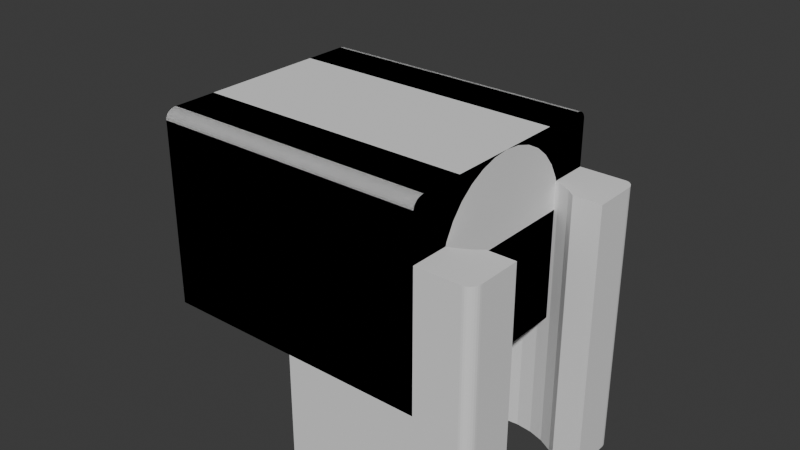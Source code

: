 # Source: hold.blend  (saved by Blender 5.0.119; exported with 4.5.12 LTS)
import bpy
from mathutils import Matrix  # noqa: F401  (used for matrix-valued properties, if any)

bpy.ops.wm.read_factory_settings(use_empty=True)
scene = bpy.context.scene
scene.name = 'Scene'

# ---- collections
col_sute = bpy.data.collections.new('Sute'); scene.collection.children.link(col_sute)
col_union = bpy.data.collections.new('Union'); scene.collection.children.link(col_union)
col_exclude = bpy.data.collections.new('Exclude'); scene.collection.children.link(col_exclude)
col_exclude.hide_render = True
col_screwbase = bpy.data.collections.new('ScrewBase'); col_exclude.children.link(col_screwbase)
col_screwbase_001 = bpy.data.collections.new('ScrewBase.001'); col_exclude.children.link(col_screwbase_001)

# ---- world
world_world = bpy.data.worlds.new('World'); scene.world = world_world
world_world.use_nodes = True; world_world.node_tree.nodes.clear()
_N = world_world.node_tree.nodes; _L = world_world.node_tree.links
n0 = _N.new('ShaderNodeOutputWorld'); n0.name = 'World Output'; n0.location = (200, 100)
n1 = _N.new('ShaderNodeBackground'); n1.name = 'Background'; n1.location = (-200, 100)
n1.inputs[0].default_value = (0.05088, 0.05088, 0.05088, 1.0)
_L.new(n1.outputs[0], n0.inputs[0])
n0.is_active_output = True
world_world.color = (0.05088, 0.05088, 0.05088)
world_world.sun_shadow_jitter_overblur = 0.0

# ---- meshes
me_plane_004 = bpy.data.meshes.new('Plane.004')
me_plane_004.from_pydata([], [], [])
_uv = me_plane_004.uv_layers.new(name='UVMap')
_uv.uv.foreach_set('vector', [])
me_plane_004.update()
me_plane_006 = bpy.data.meshes.new('Plane.006')
me_plane_006.from_pydata([(-10.0, 6.0, 8.0), (5.0, 2.5, 0.5), (-5.0, 2.5, 0.5), (-10.0, -8.5, 0.0), (10.0, 6.0, 8.0), (-10.0, 8.5, 0.0), (10.0, -8.5, 0.0), (7.165, 1.25, 0.5), (-2.835, 1.25, 0.5), (-10.0, 5.885, 6.829), (10.0, 8.5, 0.0), (10.0, 5.885, 6.829), (7.165, -1.25, 0.5), (-10.0, -8.5, 13.3), (-2.835, -1.25, 0.5), (-10.0, 5.543, 5.704), (-10.0, -7.65, 14.0), (10.0, 5.543, 5.704), (5.0, -2.5, 0.5), (-10.0, 4.989, 4.667), (-5.0, -2.5, 0.5), (-10.0, -8.484, 13.44), (10.0, 4.989, 4.667), (-10.0, -8.435, 13.57), (2.835, -1.25, 0.5), (-10.0, 4.243, 3.757), (-10.0, -8.357, 13.69), (-7.165, -1.25, 0.5), (-10.0, -8.251, 13.79), (10.0, 4.243, 3.757), (-7.165, 1.25, 0.5), (-10.0, 3.333, 3.011), (-10.0, -8.122, 13.88), (2.835, 1.25, 0.5), (-10.0, -7.975, 13.95), (10.0, 3.333, 3.011), (-10.0, 2.296, 2.457), (-10.0, -7.816, 13.99), (-10.0, 7.65, 14.0), (10.0, 2.296, 2.457), (-10.0, 8.5, 13.3), (-10.0, 1.171, 2.115), (-10.0, 7.816, 13.99), (10.0, 1.171, 2.115), (-10.0, 7.975, 13.95), (-10.0, 0.0, 2.0), (10.0, 0.0, 2.0), (-10.0, 8.122, 13.88), (-10.0, -1.171, 2.115), (-10.0, 8.251, 13.79), (10.0, -1.171, 2.115), (-10.0, 8.357, 13.69), (-10.0, 8.435, 13.57), (-10.0, -2.296, 2.457), (10.0, -2.296, 2.457), (-10.0, 8.484, 13.44), (-10.0, -3.333, 3.011), (10.0, -7.65, 14.0), (10.0, -3.333, 3.011), (10.0, -8.5, 13.3), (-10.0, -4.243, 3.757), (10.0, -7.816, 13.99), (10.0, -7.975, 13.95), (10.0, -4.243, 3.757), (-10.0, -4.989, 4.667), (10.0, -8.122, 13.88), (10.0, -4.989, 4.667), (10.0, -8.251, 13.79), (10.0, -8.357, 13.69), (-10.0, -5.543, 5.704), (10.0, -8.435, 13.57), (10.0, -5.543, 5.704), (10.0, -8.484, 13.44), (-10.0, -5.885, 6.829), (10.0, 8.5, 13.3), (10.0, -5.885, 6.829), (10.0, 7.65, 14.0), (-10.0, -6.0, 8.0), (10.0, 8.484, 13.44), (10.0, -6.0, 8.0), (10.0, 8.435, 13.57), (-10.0, -5.885, 9.171), (10.0, -5.885, 9.171), (10.0, 8.357, 13.69), (10.0, 8.251, 13.79), (-10.0, -5.543, 10.3), (10.0, 8.122, 13.88), (10.0, -5.543, 10.3), (10.0, 7.975, 13.95), (-10.0, -4.989, 11.33), (10.0, -4.989, 11.33), (10.0, 7.816, 13.99), (-10.0, 4.989, 11.33), (10.0, 4.989, 11.33), (-10.0, 5.543, 10.3), (10.0, 5.543, 10.3), (-10.0, 5.885, 9.171), (10.0, 5.885, 9.171), (3.5, 0.0, 0.0), (3.529, -0.2926, 0.0), (3.529, 0.2926, 0.0), (3.753, -0.8334, 0.0), (3.753, 0.8334, 0.0), (3.614, -0.574, 0.0), (3.614, 0.574, 0.0), (4.167, -1.247, 0.0), (4.167, 1.247, 0.0), (4.707, -1.471, 0.0), (4.707, 1.471, 0.0), (4.426, -1.386, 0.0), (4.426, 1.386, 0.0), (3.939, -1.061, 0.0), (3.939, 1.061, 0.0), (5.293, -1.471, 0.0), (5.293, 1.471, 0.0), (5.833, -1.247, 0.0), (5.833, 1.247, 0.0), (5.574, -1.386, 0.0), (5.574, 1.386, 0.0), (6.247, -0.8334, 0.0), (6.247, 0.8334, 0.0), (6.5, 0.0, 0.0), (6.471, -0.2926, 0.0), (6.471, 0.2926, 0.0), (6.386, -0.574, 0.0), (6.386, 0.574, 0.0), (6.061, -1.061, 0.0), (6.061, 1.061, 0.0), (5.0, 1.5, 0.0), (5.0, -1.5, 0.0), (-6.5, 0.0, 0.0), (-6.471, -0.2926, 0.0), (-6.471, 0.2926, 0.0), (-6.386, -0.574, 0.0), (-6.247, 0.8334, 0.0), (-6.247, -0.8334, 0.0), (-6.386, 0.574, 0.0), (-6.061, -1.061, 0.0), (-5.833, 1.247, 0.0), (-5.293, -1.471, 0.0), (-5.574, -1.386, 0.0), (-5.293, 1.471, 0.0), (-5.833, -1.247, 0.0), (-5.574, 1.386, 0.0), (-6.061, 1.061, 0.0), (-4.707, -1.471, 0.0), (-4.707, 1.471, 0.0), (-4.167, -1.247, 0.0), (-4.167, 1.247, 0.0), (-4.426, -1.386, 0.0), (-4.426, 1.386, 0.0), (-3.753, -0.8334, 0.0), (-3.753, 0.8334, 0.0), (-3.5, 0.0, 0.0), (-3.529, 0.2926, 0.0), (-3.529, -0.2926, 0.0), (-3.614, 0.574, 0.0), (-3.614, -0.574, 0.0), (-3.939, 1.061, 0.0), (-3.939, -1.061, 0.0), (-5.0, -1.5, 0.0), (-5.0, 1.5, 0.0), (-10.0, -4.5, 14.0), (-10.0, 4.5, 14.0), (10.0, -4.5, 14.0), (10.0, 4.5, 14.0), (-5.353, 2.296, 2.457), (-5.0, 2.5, 2.566), (5.0, 2.5, 2.566), (5.353, 2.296, 2.457), (4.647, 2.296, 2.457), (-4.647, 2.296, 2.457), (-7.165, 1.25, 2.139), (-7.165, 1.171, 2.115), (-2.835, 1.25, 2.139), (2.835, 1.171, 2.115), (2.835, 1.25, 2.139), (-2.835, 1.171, 2.115), (7.165, 1.25, 2.139), (7.165, 1.171, 2.115), (-7.165, 0.0, 2.0), (-2.835, 0.0, 2.0), (2.835, 0.0, 2.0), (7.165, 0.0, 2.0), (-7.165, -1.171, 2.115), (-2.835, -1.171, 2.115), (2.835, -1.171, 2.115), (7.165, -1.171, 2.115), (-7.165, -1.25, 2.139), (2.835, -1.25, 2.139), (-2.835, -1.25, 2.139), (7.165, -1.25, 2.139), (-5.353, -2.296, 2.457), (-4.647, -2.296, 2.457), (5.353, -2.296, 2.457), (4.647, -2.296, 2.457), (-5.0, -2.5, 2.566), (5.0, -2.5, 2.566), (10.0, -4.5, 11.93), (-10.0, -4.5, 11.93), (10.0, 4.5, 11.93), (-10.0, 4.5, 11.93), (-5.0, 1.5, 0.5), (-4.707, 1.471, 0.5), (-4.426, 1.386, 0.5), (-4.167, 1.247, 0.5), (-3.939, 1.061, 0.5), (-3.753, 0.8334, 0.5), (-3.614, 0.574, 0.5), (-3.529, 0.2926, 0.5), (-3.5, 0.0, 0.5), (-3.529, -0.2926, 0.5), (-3.614, -0.574, 0.5), (-3.753, -0.8334, 0.5), (-3.939, -1.061, 0.5), (-4.167, -1.247, 0.5), (-4.426, -1.386, 0.5), (-4.707, -1.471, 0.5), (-5.0, -1.5, 0.5), (-5.293, -1.471, 0.5), (-5.574, -1.386, 0.5), (-5.833, -1.247, 0.5), (-6.061, -1.061, 0.5), (-6.247, -0.8334, 0.5), (-6.386, -0.574, 0.5), (-6.471, -0.2926, 0.5), (-6.5, 0.0, 0.5), (-6.471, 0.2926, 0.5), (-6.386, 0.574, 0.5), (-6.247, 0.8334, 0.5), (-6.061, 1.061, 0.5), (-5.833, 1.247, 0.5), (-5.574, 1.386, 0.5), (-5.293, 1.471, 0.5), (5.0, 1.5, 0.5), (5.293, 1.471, 0.5), (5.574, 1.386, 0.5), (5.833, 1.247, 0.5), (6.061, 1.061, 0.5), (6.247, 0.8334, 0.5), (6.386, 0.574, 0.5), (6.471, 0.2926, 0.5), (6.5, 0.0, 0.5), (6.471, -0.2926, 0.5), (6.386, -0.574, 0.5), (6.247, -0.8334, 0.5), (6.061, -1.061, 0.5), (5.833, -1.247, 0.5), (5.574, -1.386, 0.5), (5.293, -1.471, 0.5), (5.0, -1.5, 0.5), (4.707, -1.471, 0.5), (4.426, -1.386, 0.5), (4.167, -1.247, 0.5), (3.939, -1.061, 0.5), (3.753, -0.8334, 0.5), (3.614, -0.574, 0.5), (3.529, -0.2926, 0.5), (3.5, 0.0, 0.5), (3.529, 0.2926, 0.5), (3.614, 0.574, 0.5), (3.753, 0.8334, 0.5), (3.939, 1.061, 0.5), (4.167, 1.247, 0.5), (4.426, 1.386, 0.5), (4.707, 1.471, 0.5)], [], [(116, 10, 6, 115, 126, 119, 124, 122, 121, 123, 125, 120, 127), (142, 3, 5, 138, 144, 134, 136, 132, 130, 131, 133, 135, 137), (138, 5, 10, 116, 118, 114, 128, 108, 110, 106, 112, 102, 104, 100, 98, 99, 103, 101, 111, 105, 109, 107, 129, 113, 117, 115, 6, 3, 142, 140, 139, 160, 145, 149, 147, 159, 151, 157, 155, 153, 154, 156, 152, 158, 148, 150, 146, 161, 141, 143), (38, 76, 91, 42), (42, 91, 88, 44), (44, 88, 86, 47), (47, 86, 84, 49), (49, 84, 83, 51), (51, 83, 80, 52), (52, 80, 78, 55), (55, 78, 74, 40), (57, 16, 37, 61), (61, 37, 34, 62), (62, 34, 32, 65), (65, 32, 28, 67), (67, 28, 26, 68), (68, 26, 23, 70), (70, 23, 21, 72), (72, 21, 13, 59), (6, 59, 13, 3), (55, 40, 5, 3, 13, 21, 23, 26, 28, 32, 34, 37, 16, 162, 199, 89, 85, 81, 77, 73, 69, 64, 60, 56, 53, 48, 45, 41, 36, 31, 25, 19, 15, 9, 0, 96, 94, 92, 201, 163, 38, 42, 44, 47, 49, 51, 52), (162, 16, 57, 164), (165, 76, 38, 163), (5, 40, 74, 10), (72, 59, 6, 10, 74, 78, 80, 83, 84, 86, 88, 91, 76, 165, 200, 93, 95, 97, 4, 11, 17, 22, 29, 35, 39, 43, 46, 50, 54, 58, 63, 66, 71, 75, 79, 82, 87, 90, 198, 164, 57, 61, 62, 65, 67, 68, 70), (0, 9, 11, 4), (9, 15, 17, 11), (15, 19, 22, 17), (19, 25, 29, 22), (29, 25, 31, 35), (168, 169, 39, 35, 31, 36, 166, 167, 171, 170), (36, 41, 173, 172, 166), (174, 177, 175, 176, 170, 171), (178, 179, 43, 39, 169), (41, 45, 180, 173), (182, 175, 177, 181), (183, 46, 43, 179), (45, 48, 184, 180), (182, 181, 185, 186), (187, 50, 46, 183), (48, 53, 192, 188, 184), (189, 186, 185, 190, 193, 195), (194, 54, 50, 187, 191), (192, 53, 56, 58, 54, 194, 197, 195, 193, 196), (60, 63, 58, 56), (60, 64, 66, 63), (64, 69, 71, 66), (69, 73, 75, 71), (73, 77, 79, 75), (77, 81, 82, 79), (81, 85, 87, 82), (85, 89, 90, 87), (90, 89, 199, 198), (201, 92, 93, 200), (94, 95, 93, 92), (94, 96, 97, 95), (96, 0, 4, 97), (165, 163, 201, 200), (162, 164, 198, 199), (202, 161, 146, 203), (203, 146, 150, 204), (204, 150, 148, 205), (205, 148, 158, 206), (158, 152, 207, 206), (152, 156, 208, 207), (156, 154, 209, 208), (154, 153, 210, 209), (153, 155, 211, 210), (155, 157, 212, 211), (157, 151, 213, 212), (151, 159, 214, 213), (159, 147, 215, 214), (147, 149, 216, 215), (149, 145, 217, 216), (145, 160, 218, 217), (160, 139, 219, 218), (139, 140, 220, 219), (140, 142, 221, 220), (142, 137, 222, 221), (222, 137, 135, 223), (223, 135, 133, 224), (224, 133, 131, 225), (225, 131, 130, 226), (226, 130, 132, 227), (227, 132, 136, 228), (228, 136, 134, 229), (229, 134, 144, 230), (230, 144, 138, 231), (231, 138, 143, 232), (232, 143, 141, 233), (233, 141, 161, 202), (167, 2, 8, 174, 171), (8, 14, 190, 185, 181, 177, 174), (14, 20, 196, 193, 190), (192, 196, 20, 27, 188), (188, 27, 30, 172, 173, 180, 184), (172, 30, 2, 167, 166), (202, 2, 30, 27, 20, 218, 219, 220, 221, 222, 223, 224, 225, 226, 227, 228, 229, 230, 231, 232, 233), (218, 20, 14, 8, 2, 202, 203, 204, 205, 206, 207, 208, 209, 210, 211, 212, 213, 214, 215, 216, 217), (234, 128, 114, 235), (235, 114, 118, 236), (236, 118, 116, 237), (237, 116, 127, 238), (127, 120, 239, 238), (120, 125, 240, 239), (125, 123, 241, 240), (123, 121, 242, 241), (121, 122, 243, 242), (122, 124, 244, 243), (124, 119, 245, 244), (119, 126, 246, 245), (126, 115, 247, 246), (115, 117, 248, 247), (117, 113, 249, 248), (113, 129, 250, 249), (129, 107, 251, 250), (107, 109, 252, 251), (109, 105, 253, 252), (105, 111, 254, 253), (254, 111, 101, 255), (255, 101, 103, 256), (256, 103, 99, 257), (257, 99, 98, 258), (258, 98, 100, 259), (259, 100, 104, 260), (260, 104, 102, 261), (261, 102, 112, 262), (262, 112, 106, 263), (263, 106, 110, 264), (264, 110, 108, 265), (265, 108, 128, 234), (168, 1, 7, 178, 169), (7, 12, 191, 187, 183, 179, 178), (12, 18, 197, 194, 191), (195, 197, 18, 24, 189), (189, 24, 33, 176, 175, 182, 186), (176, 33, 1, 168, 170), (234, 1, 33, 24, 18, 250, 251, 252, 253, 254, 255, 256, 257, 258, 259, 260, 261, 262, 263, 264, 265), (250, 18, 12, 7, 1, 234, 235, 236, 237, 238, 239, 240, 241, 242, 243, 244, 245, 246, 247, 248, 249)])
_uv = me_plane_006.uv_layers.new(name='UVMap')
_uv.uv.foreach_set('vector', [0.3229, 0.6067, 0.375, 0.5, 0.375, 0.75, 0.3229, 0.6433, 0.3258, 0.6406, 0.3281, 0.6373, 0.3298, 0.6334, 0.3309, 0.6293, 0.3313, 0.625, 0.3309, 0.6207, 0.3298, 0.6166, 0.3281, 0.6127, 0.3258, 0.6094, 0.1771, 0.6433, 0.125, 0.75, 0.125, 0.5, 0.1771, 0.6067, 0.1742, 0.6094, 0.1719, 0.6127, 0.1702, 0.6166, 0.1691, 0.6207, 0.1687, 0.625, 0.1691, 0.6293, 0.1702, 0.6334, 0.1719, 0.6373, 0.1742, 0.6406, 0.1771, 0.6067, 0.125, 0.5, 0.375, 0.5, 0.3229, 0.6067, 0.3197, 0.6046, 0.3162, 0.6034, 0.3125, 0.6029, 0.3088, 0.6034, 0.3053, 0.6046, 0.3021, 0.6067, 0.2992, 0.6094, 0.2969, 0.6127, 0.2952, 0.6166, 0.2941, 0.6207, 0.2937, 0.625, 0.2941, 0.6293, 0.2952, 0.6334, 0.2969, 0.6373, 0.2992, 0.6406, 0.3021, 0.6433, 0.3053, 0.6454, 0.3088, 0.6466, 0.3125, 0.6471, 0.3162, 0.6466, 0.3197, 0.6454, 0.3229, 0.6433, 0.375, 0.75, 0.125, 0.75, 0.1771, 0.6433, 0.1803, 0.6454, 0.1838, 0.6466, 0.1875, 0.6471, 0.1912, 0.6466, 0.1947, 0.6454, 0.1979, 0.6433, 0.2008, 0.6406, 0.2031, 0.6373, 0.2048, 0.6334, 0.2059, 0.6293, 0.2062, 0.625, 0.2059, 0.6207, 0.2048, 0.6166, 0.2031, 0.6127, 0.2008, 0.6094, 0.1979, 0.6067, 0.1947, 0.6046, 0.1912, 0.6034, 0.1875, 0.6029, 0.1838, 0.6034, 0.1803, 0.6046, 0.875, 0.5125, 0.625, 0.5125, 0.6248, 0.5101, 0.875, 0.5101, 0.875, 0.5101, 0.6248, 0.5101, 0.6241, 0.5077, 0.875, 0.5077, 0.875, 0.5077, 0.6241, 0.5077, 0.6229, 0.5056, 0.875, 0.5056, 0.875, 0.5056, 0.6229, 0.5056, 0.6214, 0.5036, 0.875, 0.5, 0.6214, 0.2464, 0.6214, 0.5036, 0.6194, 0.5021, 0.6194, 0.2479, 0.6194, 0.2479, 0.6194, 0.5021, 0.6173, 0.5009, 0.6173, 0.2491, 0.6173, 0.2491, 0.6173, 0.5009, 0.6149, 0.5002, 0.6149, 0.2498, 0.6149, 0.2498, 0.6149, 0.5002, 0.6125, 0.5, 0.6125, 0.25, 0.625, 0.7375, 0.875, 0.7375, 0.875, 0.7399, 0.6248, 0.7399, 0.6248, 0.7399, 0.875, 0.7399, 0.875, 0.7423, 0.6241, 0.7423, 0.6241, 0.7423, 0.875, 0.7423, 0.875, 0.7444, 0.6229, 0.7444, 0.6229, 0.7444, 0.875, 0.7444, 0.875, 0.75, 0.6214, 0.7464, 0.6214, 0.7464, 0.625, 1.0, 0.6194, 1.0, 0.6194, 0.7479, 0.6194, 0.7479, 0.6194, 1.0, 0.6173, 1.0, 0.6173, 0.7491, 0.6173, 0.7491, 0.6173, 1.0, 0.6149, 1.0, 0.6149, 0.7498, 0.6149, 0.7498, 0.6149, 1.0, 0.6125, 1.0, 0.6125, 0.75, 0.375, 0.75, 0.6125, 0.75, 0.6125, 1.0, 0.375, 1.0, 0.6149, 0.2498, 0.6125, 0.25, 0.375, 0.25, 0.375, 0.0, 0.6125, 0.0, 0.6149, 0.0002402, 0.6173, 0.0009515, 0.6194, 0.002107, 0.6213, 0.003661, 0.6229, 0.005555, 0.624, 0.007716, 0.6248, 0.01006, 0.625, 0.0125, 0.625, 0.05882, 0.588, 0.05882, 0.5774, 0.05164, 0.5589, 0.04348, 0.5388, 0.03846, 0.5179, 0.03676, 0.497, 0.03846, 0.4769, 0.04348, 0.4583, 0.05164, 0.4421, 0.06261, 0.4288, 0.07598, 0.4189, 0.09123, 0.4128, 0.1078, 0.4107, 0.125, 0.4128, 0.1422, 0.4189, 0.1588, 0.4288, 0.174, 0.4421, 0.1874, 0.4583, 0.1984, 0.4769, 0.2065, 0.497, 0.2115, 0.5179, 0.2132, 0.5388, 0.2115, 0.5589, 0.2065, 0.5774, 0.1984, 0.588, 0.1912, 0.625, 0.1912, 0.625, 0.2375, 0.6248, 0.2399, 0.624, 0.2423, 0.6229, 0.2444, 0.6214, 0.2464, 0.6194, 0.2479, 0.6173, 0.2491, 0.875, 0.6912, 0.875, 0.7375, 0.625, 0.7375, 0.625, 0.6912, 0.625, 0.5588, 0.625, 0.5125, 0.875, 0.5125, 0.875, 0.5588, 0.375, 0.25, 0.6125, 0.25, 0.6125, 0.5, 0.375, 0.5, 0.6149, 0.7498, 0.6125, 0.75, 0.375, 0.75, 0.375, 0.5, 0.6125, 0.5, 0.6149, 0.5002, 0.6173, 0.5009, 0.6194, 0.5021, 0.6214, 0.5036, 0.6229, 0.5056, 0.6241, 0.5077, 0.6248, 0.5101, 0.625, 0.5125, 0.625, 0.5588, 0.588, 0.5588, 0.5774, 0.5516, 0.5589, 0.5435, 0.5388, 0.5385, 0.5179, 0.5368, 0.497, 0.5385, 0.4769, 0.5435, 0.4583, 0.5516, 0.4421, 0.5626, 0.4288, 0.576, 0.4189, 0.5912, 0.4128, 0.6078, 0.4107, 0.625, 0.4128, 0.6422, 0.4189, 0.6588, 0.4288, 0.674, 0.4421, 0.6874, 0.4583, 0.6984, 0.4769, 0.7065, 0.497, 0.7115, 0.5179, 0.7132, 0.5388, 0.7115, 0.5589, 0.7065, 0.5774, 0.6984, 0.588, 0.6912, 0.625, 0.6912, 0.625, 0.7375, 0.6248, 0.7399, 0.6241, 0.7423, 0.6229, 0.7444, 0.6214, 0.7464, 0.6194, 0.7479, 0.6173, 0.7491, 1.0, 0.5, 0.9688, 0.5, 0.9688, 1.0, 1.0, 1.0, 0.9688, 0.5, 0.9375, 0.5, 0.9375, 1.0, 0.9688, 1.0, 0.9375, 0.5, 0.9062, 0.5, 0.9062, 1.0, 0.9375, 1.0, 0.9062, 0.5, 0.875, 0.5, 0.875, 1.0, 0.9062, 1.0, 0.875, 1.0, 0.875, 0.5, 0.8438, 0.5, 0.8438, 1.0, 0.8186, 0.875, 0.8125, 0.8838, 0.8125, 1.0, 0.8438, 1.0, 0.8438, 0.5, 0.8125, 0.5, 0.8125, 0.6162, 0.8186, 0.625, 0.8125, 0.6338, 0.8125, 0.8662, 0.8125, 0.5, 0.7812, 0.5, 0.7812, 0.5709, 0.7835, 0.5709, 0.8125, 0.6162, 0.7835, 0.6791, 0.7812, 0.6791, 0.7812, 0.8209, 0.7835, 0.8209, 0.8125, 0.8662, 0.8125, 0.6338, 0.7835, 0.9291, 0.7812, 0.9291, 0.7812, 1.0, 0.8125, 1.0, 0.8125, 0.8838, 0.7812, 0.5, 0.75, 0.5, 0.75, 0.5709, 0.7812, 0.5709, 0.75, 0.8209, 0.7812, 0.8209, 0.7812, 0.6791, 0.75, 0.6791, 0.75, 0.9291, 0.75, 1.0, 0.7812, 1.0, 0.7812, 0.9291, 0.75, 0.5, 0.7188, 0.5, 0.7188, 0.5709, 0.75, 0.5709, 0.75, 0.8209, 0.75, 0.6791, 0.7188, 0.6791, 0.7188, 0.8209, 0.7188, 0.9291, 0.7188, 1.0, 0.75, 1.0, 0.75, 0.9291, 0.7188, 0.5, 0.6875, 0.5, 0.6875, 0.6162, 0.7165, 0.5709, 0.7188, 0.5709, 0.7165, 0.8209, 0.7188, 0.8209, 0.7188, 0.6791, 0.7165, 0.6791, 0.6875, 0.6338, 0.6875, 0.8662, 0.6875, 0.8838, 0.6875, 1.0, 0.7188, 1.0, 0.7188, 0.9291, 0.7165, 0.9291, 0.6875, 0.6162, 0.6875, 0.5, 0.6562, 0.5, 0.6562, 1.0, 0.6875, 1.0, 0.6875, 0.8838, 0.6814, 0.875, 0.6875, 0.8662, 0.6875, 0.6338, 0.6814, 0.625, 0.625, 0.5, 0.625, 1.0, 0.6562, 1.0, 0.6562, 0.5, 0.625, 0.5, 0.5938, 0.5, 0.5938, 1.0, 0.625, 1.0, 0.5938, 0.5, 0.5625, 0.5, 0.5625, 1.0, 0.5938, 1.0, 0.5625, 0.5, 0.5312, 0.5, 0.5312, 1.0, 0.5625, 1.0, 0.5312, 0.5, 0.5, 0.5, 0.5, 1.0, 0.5312, 1.0, 0.5, 0.5, 0.4688, 0.5, 0.4688, 1.0, 0.5, 1.0, 0.4688, 0.5, 0.4375, 0.5, 0.4375, 1.0, 0.4688, 1.0, 0.4375, 0.5, 0.4062, 0.5, 0.4062, 1.0, 0.4375, 1.0, 0.4062, 1.0, 0.4062, 0.5, 0.3858, 0.5, 0.3858, 1.0, 0.1142, 0.5, 0.09375, 0.5, 0.09375, 1.0, 0.1142, 1.0, 0.0625, 0.5, 0.0625, 1.0, 0.09375, 1.0, 0.09375, 0.5, 0.0625, 0.5, 0.03125, 0.5, 0.03125, 1.0, 0.0625, 1.0, 0.03125, 0.5, 0.0, 0.5, 0.0, 1.0, 0.03125, 1.0, 0.625, 0.3958, 0.375, 0.3958, 0.375, 0.439, 0.625, 0.439, 0.375, 0.8542, 0.625, 0.8542, 0.625, 0.811, 0.375, 0.811, 1.0, 0.625, 1.0, 0.5833, 0.9688, 0.5833, 0.9688, 0.625, 0.9688, 0.625, 0.9688, 0.5833, 0.9375, 0.5833, 0.9375, 0.625, 0.9375, 0.625, 0.9375, 0.5833, 0.9062, 0.5833, 0.9062, 0.625, 0.9062, 0.625, 0.9062, 0.5833, 0.875, 0.5833, 0.875, 0.625, 0.875, 0.5833, 0.8438, 0.5833, 0.8438, 0.625, 0.875, 0.625, 0.8438, 0.5833, 0.8125, 0.5833, 0.8125, 0.625, 0.8438, 0.625, 0.8125, 0.5833, 0.7812, 0.5833, 0.7812, 0.625, 0.8125, 0.625, 0.7812, 0.5833, 0.75, 0.5833, 0.75, 0.625, 0.7812, 0.625, 0.75, 0.5833, 0.7188, 0.5833, 0.7188, 0.625, 0.75, 0.625, 0.7188, 0.5833, 0.6875, 0.5833, 0.6875, 0.625, 0.7188, 0.625, 0.6875, 0.5833, 0.6562, 0.5833, 0.6562, 0.625, 0.6875, 0.625, 0.6562, 0.5833, 0.625, 0.5833, 0.625, 0.625, 0.6562, 0.625, 0.625, 0.5833, 0.5938, 0.5833, 0.5938, 0.625, 0.625, 0.625, 0.5938, 0.5833, 0.5625, 0.5833, 0.5625, 0.625, 0.5938, 0.625, 0.5625, 0.5833, 0.5312, 0.5833, 0.5312, 0.625, 0.5625, 0.625, 0.5312, 0.5833, 0.5, 0.5833, 0.5, 0.625, 0.5312, 0.625, 0.5, 0.5833, 0.4688, 0.5833, 0.4688, 0.625, 0.5, 0.625, 0.4688, 0.5833, 0.4375, 0.5833, 0.4375, 0.625, 0.4688, 0.625, 0.4375, 0.5833, 0.4062, 0.5833, 0.4062, 0.625, 0.4375, 0.625, 0.4062, 0.5833, 0.375, 0.5833, 0.375, 0.625, 0.4062, 0.625, 0.375, 0.625, 0.375, 0.5833, 0.3437, 0.5833, 0.3438, 0.625, 0.3438, 0.625, 0.3437, 0.5833, 0.3125, 0.5833, 0.3125, 0.625, 0.3125, 0.625, 0.3125, 0.5833, 0.2812, 0.5833, 0.2812, 0.625, 0.2812, 0.625, 0.2812, 0.5833, 0.25, 0.5833, 0.25, 0.625, 0.25, 0.625, 0.25, 0.5833, 0.2188, 0.5833, 0.2188, 0.625, 0.2188, 0.625, 0.2188, 0.5833, 0.1875, 0.5833, 0.1875, 0.625, 0.1875, 0.625, 0.1875, 0.5833, 0.1562, 0.5833, 0.1562, 0.625, 0.1562, 0.625, 0.1562, 0.5833, 0.125, 0.5833, 0.125, 0.625, 0.125, 0.625, 0.125, 0.5833, 0.09375, 0.5833, 0.09375, 0.625, 0.09375, 0.625, 0.09375, 0.5833, 0.0625, 0.5833, 0.0625, 0.625, 0.0625, 0.625, 0.0625, 0.5833, 0.03125, 0.5833, 0.03125, 0.625, 0.03125, 0.625, 0.03125, 0.5833, 0.0, 0.5833, 0.0, 0.625, 1.0, 0.7152, 1.0, 0.5, 0.8333, 0.5, 0.8333, 0.6708, 0.9728, 0.7038, 0.8333, 0.5, 0.6667, 0.5, 0.6667, 0.6708, 0.672, 0.6683, 0.75, 0.6563, 0.828, 0.6683, 0.8333, 0.6708, 0.6667, 0.5, 0.5, 0.5, 0.5, 0.7152, 0.5272, 0.7038, 0.6667, 0.6708, 0.4728, 0.7038, 0.5, 0.7152, 0.5, 0.5, 0.3333, 0.5, 0.3333, 0.6708, 0.3333, 0.6708, 0.3333, 0.5, 0.1667, 0.5, 0.1667, 0.6708, 0.172, 0.6683, 0.25, 0.6563, 0.328, 0.6683, 0.1667, 0.6708, 0.1667, 0.5, -8.941e-08, 0.5, -8.941e-08, 0.7152, 0.02719, 0.7038, 0.75, 0.394, 0.75, 0.49, 0.5422, 0.37, 0.5422, 0.13, 0.75, 0.01, 0.75, 0.106, 0.7219, 0.1088, 0.6949, 0.117, 0.67, 0.1303, 0.6482, 0.1482, 0.6303, 0.17, 0.617, 0.1949, 0.6088, 0.2219, 0.606, 0.25, 0.6088, 0.2781, 0.617, 0.3051, 0.6303, 0.33, 0.6482, 0.3518, 0.67, 0.3697, 0.6949, 0.383, 0.7219, 0.3912, 0.75, 0.106, 0.75, 0.01, 0.9578, 0.13, 0.9578, 0.37, 0.75, 0.49, 0.75, 0.394, 0.7781, 0.3912, 0.8051, 0.383, 0.83, 0.3697, 0.8518, 0.3518, 0.8697, 0.33, 0.883, 0.3051, 0.8912, 0.2781, 0.894, 0.25, 0.8912, 0.2219, 0.883, 0.1949, 0.8697, 0.17, 0.8518, 0.1482, 0.83, 0.1303, 0.8051, 0.117, 0.7781, 0.1088, 1.0, 0.625, 1.0, 0.5833, 0.9688, 0.5833, 0.9688, 0.625, 0.9688, 0.625, 0.9688, 0.5833, 0.9375, 0.5833, 0.9375, 0.625, 0.9375, 0.625, 0.9375, 0.5833, 0.9062, 0.5833, 0.9062, 0.625, 0.9062, 0.625, 0.9062, 0.5833, 0.875, 0.5833, 0.875, 0.625, 0.875, 0.5833, 0.8438, 0.5833, 0.8438, 0.625, 0.875, 0.625, 0.8438, 0.5833, 0.8125, 0.5833, 0.8125, 0.625, 0.8438, 0.625, 0.8125, 0.5833, 0.7812, 0.5833, 0.7812, 0.625, 0.8125, 0.625, 0.7812, 0.5833, 0.75, 0.5833, 0.75, 0.625, 0.7812, 0.625, 0.75, 0.5833, 0.7188, 0.5833, 0.7188, 0.625, 0.75, 0.625, 0.7188, 0.5833, 0.6875, 0.5833, 0.6875, 0.625, 0.7188, 0.625, 0.6875, 0.5833, 0.6562, 0.5833, 0.6562, 0.625, 0.6875, 0.625, 0.6562, 0.5833, 0.625, 0.5833, 0.625, 0.625, 0.6562, 0.625, 0.625, 0.5833, 0.5938, 0.5833, 0.5938, 0.625, 0.625, 0.625, 0.5938, 0.5833, 0.5625, 0.5833, 0.5625, 0.625, 0.5938, 0.625, 0.5625, 0.5833, 0.5312, 0.5833, 0.5312, 0.625, 0.5625, 0.625, 0.5312, 0.5833, 0.5, 0.5833, 0.5, 0.625, 0.5312, 0.625, 0.5, 0.5833, 0.4688, 0.5833, 0.4688, 0.625, 0.5, 0.625, 0.4688, 0.5833, 0.4375, 0.5833, 0.4375, 0.625, 0.4688, 0.625, 0.4375, 0.5833, 0.4062, 0.5833, 0.4062, 0.625, 0.4375, 0.625, 0.4062, 0.5833, 0.375, 0.5833, 0.375, 0.625, 0.4062, 0.625, 0.375, 0.625, 0.375, 0.5833, 0.3437, 0.5833, 0.3438, 0.625, 0.3438, 0.625, 0.3437, 0.5833, 0.3125, 0.5833, 0.3125, 0.625, 0.3125, 0.625, 0.3125, 0.5833, 0.2812, 0.5833, 0.2812, 0.625, 0.2812, 0.625, 0.2812, 0.5833, 0.25, 0.5833, 0.25, 0.625, 0.25, 0.625, 0.25, 0.5833, 0.2188, 0.5833, 0.2188, 0.625, 0.2188, 0.625, 0.2188, 0.5833, 0.1875, 0.5833, 0.1875, 0.625, 0.1875, 0.625, 0.1875, 0.5833, 0.1562, 0.5833, 0.1562, 0.625, 0.1562, 0.625, 0.1562, 0.5833, 0.125, 0.5833, 0.125, 0.625, 0.125, 0.625, 0.125, 0.5833, 0.09375, 0.5833, 0.09375, 0.625, 0.09375, 0.625, 0.09375, 0.5833, 0.0625, 0.5833, 0.0625, 0.625, 0.0625, 0.625, 0.0625, 0.5833, 0.03125, 0.5833, 0.03125, 0.625, 0.03125, 0.625, 0.03125, 0.5833, 0.0, 0.5833, 0.0, 0.625, 1.0, 0.7152, 1.0, 0.5, 0.8333, 0.5, 0.8333, 0.6708, 0.9728, 0.7038, 0.8333, 0.5, 0.6667, 0.5, 0.6667, 0.6708, 0.672, 0.6683, 0.75, 0.6563, 0.828, 0.6683, 0.8333, 0.6708, 0.6667, 0.5, 0.5, 0.5, 0.5, 0.7152, 0.5272, 0.7038, 0.6667, 0.6708, 0.4728, 0.7038, 0.5, 0.7152, 0.5, 0.5, 0.3333, 0.5, 0.3333, 0.6708, 0.3333, 0.6708, 0.3333, 0.5, 0.1667, 0.5, 0.1667, 0.6708, 0.172, 0.6683, 0.25, 0.6563, 0.328, 0.6683, 0.1667, 0.6708, 0.1667, 0.5, -8.941e-08, 0.5, -8.941e-08, 0.7152, 0.02719, 0.7038, 0.75, 0.394, 0.75, 0.49, 0.5422, 0.37, 0.5422, 0.13, 0.75, 0.01, 0.75, 0.106, 0.7219, 0.1088, 0.6949, 0.117, 0.67, 0.1303, 0.6482, 0.1482, 0.6303, 0.17, 0.617, 0.1949, 0.6088, 0.2219, 0.606, 0.25, 0.6088, 0.2781, 0.617, 0.3051, 0.6303, 0.33, 0.6482, 0.3518, 0.67, 0.3697, 0.6949, 0.383, 0.7219, 0.3912, 0.75, 0.106, 0.75, 0.01, 0.9578, 0.13, 0.9578, 0.37, 0.75, 0.49, 0.75, 0.394, 0.7781, 0.3912, 0.8051, 0.383, 0.83, 0.3697, 0.8518, 0.3518, 0.8697, 0.33, 0.883, 0.3051, 0.8912, 0.2781, 0.894, 0.25, 0.8912, 0.2219, 0.883, 0.1949, 0.8697, 0.17, 0.8518, 0.1482, 0.83, 0.1303, 0.8051, 0.117, 0.7781, 0.1088])
me_plane_006.update()
me_cube_012 = bpy.data.meshes.new('Cube.012')
me_cube_012.from_pydata([(-1.0, -1.0, -1.0), (-1.0, 1.0, -1.0), (1.0, -1.0, -1.0), (1.0, 1.0, -1.0), (-1.0, -1.0, 0.9), (-1.0, -0.9, 1.0), (-1.0, -0.9981, 0.9195), (-1.0, -0.9924, 0.9383), (-1.0, -0.9831, 0.9556), (-1.0, -0.9707, 0.9707), (-1.0, -0.9556, 0.9831), (-1.0, -0.9383, 0.9924), (-1.0, -0.9195, 0.9981), (-1.0, 0.9, 1.0), (-1.0, 1.0, 0.9), (-1.0, 0.9195, 0.9981), (-1.0, 0.9383, 0.9924), (-1.0, 0.9556, 0.9831), (-1.0, 0.9707, 0.9707), (-1.0, 0.9831, 0.9556), (-1.0, 0.9924, 0.9383), (-1.0, 0.9981, 0.9195), (1.0, -0.9, 1.0), (1.0, -1.0, 0.9), (1.0, -0.9195, 0.9981), (1.0, -0.9383, 0.9924), (1.0, -0.9556, 0.9831), (1.0, -0.9707, 0.9707), (1.0, -0.9831, 0.9556), (1.0, -0.9924, 0.9383), (1.0, -0.9981, 0.9195), (1.0, 1.0, 0.9), (1.0, 0.9, 1.0), (1.0, 0.9981, 0.9195), (1.0, 0.9924, 0.9383), (1.0, 0.9831, 0.9556), (1.0, 0.9707, 0.9707), (1.0, 0.9556, 0.9831), (1.0, 0.9383, 0.9924), (1.0, 0.9195, 0.9981)], [], [(1, 3, 2, 0), (13, 32, 39, 15), (15, 39, 38, 16), (16, 38, 37, 17), (17, 37, 36, 18), (18, 36, 35, 19), (19, 35, 34, 20), (20, 34, 33, 21), (21, 33, 31, 14), (22, 5, 12, 24), (24, 12, 11, 25), (25, 11, 10, 26), (26, 10, 9, 27), (27, 9, 8, 28), (28, 8, 7, 29), (29, 7, 6, 30), (30, 6, 4, 23), (2, 23, 4, 0), (0, 4, 6, 7, 8, 9, 10, 11, 12, 5, 13, 15, 16, 17, 18, 19, 20, 21, 14, 1), (32, 13, 5, 22), (1, 14, 31, 3), (3, 31, 33, 34, 35, 36, 37, 38, 39, 32, 22, 24, 25, 26, 27, 28, 29, 30, 23, 2)])
_uv = me_cube_012.uv_layers.new(name='UVMap')
_uv.uv.foreach_set('vector', [0.125, 0.5, 0.375, 0.5, 0.375, 0.75, 0.125, 0.75, 0.875, 0.5125, 0.625, 0.5125, 0.6248, 0.5101, 0.875, 0.5101, 0.875, 0.5101, 0.6248, 0.5101, 0.6241, 0.5077, 0.875, 0.5077, 0.875, 0.5077, 0.6241, 0.5077, 0.6229, 0.5056, 0.875, 0.5056, 0.875, 0.5056, 0.6229, 0.5056, 0.6214, 0.5036, 0.875, 0.5, 0.6214, 0.2464, 0.6214, 0.5036, 0.6194, 0.5021, 0.6194, 0.2479, 0.6194, 0.2479, 0.6194, 0.5021, 0.6173, 0.5009, 0.6173, 0.2491, 0.6173, 0.2491, 0.6173, 0.5009, 0.6149, 0.5002, 0.6149, 0.2498, 0.6149, 0.2498, 0.6149, 0.5002, 0.6125, 0.5, 0.6125, 0.25, 0.625, 0.7375, 0.875, 0.7375, 0.875, 0.7399, 0.6248, 0.7399, 0.6248, 0.7399, 0.875, 0.7399, 0.875, 0.7423, 0.6241, 0.7423, 0.6241, 0.7423, 0.875, 0.7423, 0.875, 0.7444, 0.6229, 0.7444, 0.6229, 0.7444, 0.875, 0.7444, 0.875, 0.75, 0.6214, 0.7464, 0.6214, 0.7464, 0.625, 1.0, 0.6194, 1.0, 0.6194, 0.7479, 0.6194, 0.7479, 0.6194, 1.0, 0.6173, 1.0, 0.6173, 0.7491, 0.6173, 0.7491, 0.6173, 1.0, 0.6149, 1.0, 0.6149, 0.7498, 0.6149, 0.7498, 0.6149, 1.0, 0.6125, 1.0, 0.6125, 0.75, 0.375, 0.75, 0.6125, 0.75, 0.6125, 1.0, 0.375, 1.0, 0.375, 0.0, 0.6125, 0.0, 0.6149, 0.0002402, 0.6173, 0.0009515, 0.6194, 0.002107, 0.6213, 0.003661, 0.6229, 0.005555, 0.624, 0.007716, 0.6248, 0.01006, 0.625, 0.0125, 0.625, 0.2375, 0.6248, 0.2399, 0.624, 0.2423, 0.6229, 0.2444, 0.6214, 0.2464, 0.6194, 0.2479, 0.6173, 0.2491, 0.6149, 0.2498, 0.6125, 0.25, 0.375, 0.25, 0.625, 0.5125, 0.875, 0.5125, 0.875, 0.7375, 0.625, 0.7375, 0.375, 0.25, 0.6125, 0.25, 0.6125, 0.5, 0.375, 0.5, 0.375, 0.5, 0.6125, 0.5, 0.6149, 0.5002, 0.6173, 0.5009, 0.6194, 0.5021, 0.6214, 0.5036, 0.6229, 0.5056, 0.6241, 0.5077, 0.6248, 0.5101, 0.625, 0.5125, 0.625, 0.7375, 0.6248, 0.7399, 0.6241, 0.7423, 0.6229, 0.7444, 0.6214, 0.7464, 0.6194, 0.7479, 0.6173, 0.7491, 0.6149, 0.7498, 0.6125, 0.75, 0.375, 0.75])
me_cube_012.update()
me_cylinder_004 = bpy.data.meshes.new('Cylinder.004')
me_cylinder_004.from_pydata([(0.0, 0.6, -10.0), (0.0, 0.6, 10.0), (0.1171, 0.5885, -10.0), (0.1171, 0.5885, 10.0), (0.2296, 0.5543, -10.0), (0.2296, 0.5543, 10.0), (0.3333, 0.4989, -10.0), (0.3333, 0.4989, 10.0), (0.4243, 0.4243, -10.0), (0.4243, 0.4243, 10.0), (0.4989, 0.3333, -10.0), (0.4989, 0.3333, 10.0), (0.5543, 0.2296, -10.0), (0.5543, 0.2296, 10.0), (0.5885, 0.1171, -10.0), (0.5885, 0.1171, 10.0), (0.6, 0.0, -10.0), (0.6, 0.0, 10.0), (0.5885, -0.1171, -10.0), (0.5885, -0.1171, 10.0), (0.5543, -0.2296, -10.0), (0.5543, -0.2296, 10.0), (0.4989, -0.3333, -10.0), (0.4989, -0.3333, 10.0), (0.4243, -0.4243, -10.0), (0.4243, -0.4243, 10.0), (0.3333, -0.4989, -10.0), (0.3333, -0.4989, 10.0), (0.2296, -0.5543, -10.0), (0.2296, -0.5543, 10.0), (0.1171, -0.5885, -10.0), (0.1171, -0.5885, 10.0), (0.0, -0.6, -10.0), (0.0, -0.6, 10.0), (-0.1171, -0.5885, -10.0), (-0.1171, -0.5885, 10.0), (-0.2296, -0.5543, -10.0), (-0.2296, -0.5543, 10.0), (-0.3333, -0.4989, -10.0), (-0.3333, -0.4989, 10.0), (-0.4243, -0.4243, -10.0), (-0.4243, -0.4243, 10.0), (-0.4989, -0.3333, -10.0), (-0.4989, -0.3333, 10.0), (-0.5543, -0.2296, -10.0), (-0.5543, -0.2296, 10.0), (-0.5885, -0.1171, -10.0), (-0.5885, -0.1171, 10.0), (-0.6, 0.0, -10.0), (-0.6, 0.0, 10.0), (-0.5885, 0.1171, -10.0), (-0.5885, 0.1171, 10.0), (-0.5543, 0.2296, -10.0), (-0.5543, 0.2296, 10.0), (-0.4989, 0.3333, -10.0), (-0.4989, 0.3333, 10.0), (-0.4243, 0.4243, -10.0), (-0.4243, 0.4243, 10.0), (-0.3333, 0.4989, -10.0), (-0.3333, 0.4989, 10.0), (-0.2296, 0.5543, -10.0), (-0.2296, 0.5543, 10.0), (-0.1171, 0.5885, -10.0), (-0.1171, 0.5885, 10.0)], [], [(0, 1, 3, 2), (2, 3, 5, 4), (4, 5, 7, 6), (6, 7, 9, 8), (8, 9, 11, 10), (10, 11, 13, 12), (12, 13, 15, 14), (14, 15, 17, 16), (16, 17, 19, 18), (18, 19, 21, 20), (20, 21, 23, 22), (22, 23, 25, 24), (24, 25, 27, 26), (26, 27, 29, 28), (28, 29, 31, 30), (30, 31, 33, 32), (32, 33, 35, 34), (34, 35, 37, 36), (36, 37, 39, 38), (38, 39, 41, 40), (40, 41, 43, 42), (42, 43, 45, 44), (44, 45, 47, 46), (46, 47, 49, 48), (48, 49, 51, 50), (50, 51, 53, 52), (52, 53, 55, 54), (54, 55, 57, 56), (56, 57, 59, 58), (58, 59, 61, 60), (3, 1, 63, 61, 59, 57, 55, 53, 51, 49, 47, 45, 43, 41, 39, 37, 35, 33, 31, 29, 27, 25, 23, 21, 19, 17, 15, 13, 11, 9, 7, 5), (60, 61, 63, 62), (62, 63, 1, 0), (0, 2, 4, 6, 8, 10, 12, 14, 16, 18, 20, 22, 24, 26, 28, 30, 32, 34, 36, 38, 40, 42, 44, 46, 48, 50, 52, 54, 56, 58, 60, 62)])
_uv = me_cylinder_004.uv_layers.new(name='UVMap')
_uv.uv.foreach_set('vector', [1.0, 0.5, 1.0, 1.0, 0.9688, 1.0, 0.9688, 0.5, 0.9688, 0.5, 0.9688, 1.0, 0.9375, 1.0, 0.9375, 0.5, 0.9375, 0.5, 0.9375, 1.0, 0.9062, 1.0, 0.9062, 0.5, 0.9062, 0.5, 0.9062, 1.0, 0.875, 1.0, 0.875, 0.5, 0.875, 0.5, 0.875, 1.0, 0.8438, 1.0, 0.8438, 0.5, 0.8438, 0.5, 0.8438, 1.0, 0.8125, 1.0, 0.8125, 0.5, 0.8125, 0.5, 0.8125, 1.0, 0.7812, 1.0, 0.7812, 0.5, 0.7812, 0.5, 0.7812, 1.0, 0.75, 1.0, 0.75, 0.5, 0.75, 0.5, 0.75, 1.0, 0.7188, 1.0, 0.7188, 0.5, 0.7188, 0.5, 0.7188, 1.0, 0.6875, 1.0, 0.6875, 0.5, 0.6875, 0.5, 0.6875, 1.0, 0.6562, 1.0, 0.6562, 0.5, 0.6562, 0.5, 0.6562, 1.0, 0.625, 1.0, 0.625, 0.5, 0.625, 0.5, 0.625, 1.0, 0.5938, 1.0, 0.5938, 0.5, 0.5938, 0.5, 0.5938, 1.0, 0.5625, 1.0, 0.5625, 0.5, 0.5625, 0.5, 0.5625, 1.0, 0.5312, 1.0, 0.5312, 0.5, 0.5312, 0.5, 0.5312, 1.0, 0.5, 1.0, 0.5, 0.5, 0.5, 0.5, 0.5, 1.0, 0.4688, 1.0, 0.4688, 0.5, 0.4688, 0.5, 0.4688, 1.0, 0.4375, 1.0, 0.4375, 0.5, 0.4375, 0.5, 0.4375, 1.0, 0.4062, 1.0, 0.4062, 0.5, 0.4062, 0.5, 0.4062, 1.0, 0.375, 1.0, 0.375, 0.5, 0.375, 0.5, 0.375, 1.0, 0.3438, 1.0, 0.3438, 0.5, 0.3438, 0.5, 0.3438, 1.0, 0.3125, 1.0, 0.3125, 0.5, 0.3125, 0.5, 0.3125, 1.0, 0.2812, 1.0, 0.2812, 0.5, 0.2812, 0.5, 0.2812, 1.0, 0.25, 1.0, 0.25, 0.5, 0.25, 0.5, 0.25, 1.0, 0.2188, 1.0, 0.2188, 0.5, 0.2188, 0.5, 0.2188, 1.0, 0.1875, 1.0, 0.1875, 0.5, 0.1875, 0.5, 0.1875, 1.0, 0.1562, 1.0, 0.1562, 0.5, 0.1562, 0.5, 0.1562, 1.0, 0.125, 1.0, 0.125, 0.5, 0.125, 0.5, 0.125, 1.0, 0.09375, 1.0, 0.09375, 0.5, 0.09375, 0.5, 0.09375, 1.0, 0.0625, 1.0, 0.0625, 0.5, 0.2968, 0.4854, 0.25, 0.49, 0.2032, 0.4854, 0.1582, 0.4717, 0.1167, 0.4496, 0.08029, 0.4197, 0.05045, 0.3833, 0.02827, 0.3418, 0.01461, 0.2968, 0.01, 0.25, 0.01461, 0.2032, 0.02827, 0.1582, 0.05045, 0.1167, 0.08029, 0.08029, 0.1167, 0.05045, 0.1582, 0.02827, 0.2032, 0.01461, 0.25, 0.01, 0.2968, 0.01461, 0.3418, 0.02827, 0.3833, 0.05045, 0.4197, 0.08029, 0.4496, 0.1167, 0.4717, 0.1582, 0.4854, 0.2032, 0.49, 0.25, 0.4854, 0.2968, 0.4717, 0.3418, 0.4496, 0.3833, 0.4197, 0.4197, 0.3833, 0.4496, 0.3418, 0.4717, 0.0625, 0.5, 0.0625, 1.0, 0.03125, 1.0, 0.03125, 0.5, 0.03125, 0.5, 0.03125, 1.0, 0.0, 1.0, 0.0, 0.5, 0.75, 0.49, 0.7968, 0.4854, 0.8418, 0.4717, 0.8833, 0.4496, 0.9197, 0.4197, 0.9496, 0.3833, 0.9717, 0.3418, 0.9854, 0.2968, 0.99, 0.25, 0.9854, 0.2032, 0.9717, 0.1582, 0.9496, 0.1167, 0.9197, 0.08029, 0.8833, 0.05045, 0.8418, 0.02827, 0.7968, 0.01461, 0.75, 0.01, 0.7032, 0.01461, 0.6582, 0.02827, 0.6167, 0.05045, 0.5803, 0.08029, 0.5504, 0.1167, 0.5283, 0.1582, 0.5146, 0.2032, 0.51, 0.25, 0.5146, 0.2968, 0.5283, 0.3418, 0.5504, 0.3833, 0.5803, 0.4197, 0.6167, 0.4496, 0.6582, 0.4717, 0.7032, 0.4854])
me_cylinder_004.update()
me_cube_013 = bpy.data.meshes.new('Cube.013')
me_cube_013.from_pydata([(-1.0, -1.0, -1.0), (-1.0, -1.0, 1.0), (-1.0, 1.0, -1.0), (-1.0, 1.0, 1.0), (1.0, -1.0, -1.0), (1.0, -1.0, 1.0), (1.0, 1.0, -1.0), (1.0, 1.0, 1.0)], [], [(0, 1, 3, 2), (2, 3, 7, 6), (6, 7, 5, 4), (4, 5, 1, 0), (2, 6, 4, 0), (7, 3, 1, 5)])
_uv = me_cube_013.uv_layers.new(name='UVMap')
_uv.uv.foreach_set('vector', [0.375, 0.0, 0.625, 0.0, 0.625, 0.25, 0.375, 0.25, 0.375, 0.25, 0.625, 0.25, 0.625, 0.5, 0.375, 0.5, 0.375, 0.5, 0.625, 0.5, 0.625, 0.75, 0.375, 0.75, 0.375, 0.75, 0.625, 0.75, 0.625, 1.0, 0.375, 1.0, 0.125, 0.5, 0.375, 0.5, 0.375, 0.75, 0.125, 0.75, 0.625, 0.5, 0.875, 0.5, 0.875, 0.75, 0.625, 0.75])
me_cube_013.update()
me_cylinder_008 = bpy.data.meshes.new('Cylinder.008')
me_cylinder_008.from_pydata([(0.0, 1.4, -10.0), (0.0, 1.4, 10.0), (0.2731, 1.373, -10.0), (0.2731, 1.373, 10.0), (0.5358, 1.293, -10.0), (0.5358, 1.293, 10.0), (0.7778, 1.164, -10.0), (0.7778, 1.164, 10.0), (0.9899, 0.9899, -10.0), (0.9899, 0.9899, 10.0), (1.164, 0.7778, -10.0), (1.164, 0.7778, 10.0), (1.293, 0.5358, -10.0), (1.293, 0.5358, 10.0), (1.373, 0.2731, -10.0), (1.373, 0.2731, 10.0), (1.4, 0.0, -10.0), (1.4, 0.0, 10.0), (1.373, -0.2731, -10.0), (1.373, -0.2731, 10.0), (1.293, -0.5358, -10.0), (1.293, -0.5358, 10.0), (1.164, -0.7778, -10.0), (1.164, -0.7778, 10.0), (0.9899, -0.9899, -10.0), (0.9899, -0.9899, 10.0), (0.7778, -1.164, -10.0), (0.7778, -1.164, 10.0), (0.5358, -1.293, -10.0), (0.5358, -1.293, 10.0), (0.2731, -1.373, -10.0), (0.2731, -1.373, 10.0), (0.0, -1.4, -10.0), (0.0, -1.4, 10.0), (-0.2731, -1.373, -10.0), (-0.2731, -1.373, 10.0), (-0.5358, -1.293, -10.0), (-0.5358, -1.293, 10.0), (-0.7778, -1.164, -10.0), (-0.7778, -1.164, 10.0), (-0.9899, -0.9899, -10.0), (-0.9899, -0.9899, 10.0), (-1.164, -0.7778, -10.0), (-1.164, -0.7778, 10.0), (-1.293, -0.5358, -10.0), (-1.293, -0.5358, 10.0), (-1.373, -0.2731, -10.0), (-1.373, -0.2731, 10.0), (-1.4, 0.0, -10.0), (-1.4, 0.0, 10.0), (-1.373, 0.2731, -10.0), (-1.373, 0.2731, 10.0), (-1.293, 0.5358, -10.0), (-1.293, 0.5358, 10.0), (-1.164, 0.7778, -10.0), (-1.164, 0.7778, 10.0), (-0.9899, 0.9899, -10.0), (-0.9899, 0.9899, 10.0), (-0.7778, 1.164, -10.0), (-0.7778, 1.164, 10.0), (-0.5358, 1.293, -10.0), (-0.5358, 1.293, 10.0), (-0.2731, 1.373, -10.0), (-0.2731, 1.373, 10.0)], [], [(0, 1, 3, 2), (2, 3, 5, 4), (4, 5, 7, 6), (6, 7, 9, 8), (8, 9, 11, 10), (10, 11, 13, 12), (12, 13, 15, 14), (14, 15, 17, 16), (16, 17, 19, 18), (18, 19, 21, 20), (20, 21, 23, 22), (22, 23, 25, 24), (24, 25, 27, 26), (26, 27, 29, 28), (28, 29, 31, 30), (30, 31, 33, 32), (32, 33, 35, 34), (34, 35, 37, 36), (36, 37, 39, 38), (38, 39, 41, 40), (40, 41, 43, 42), (42, 43, 45, 44), (44, 45, 47, 46), (46, 47, 49, 48), (48, 49, 51, 50), (50, 51, 53, 52), (52, 53, 55, 54), (54, 55, 57, 56), (56, 57, 59, 58), (58, 59, 61, 60), (3, 1, 63, 61, 59, 57, 55, 53, 51, 49, 47, 45, 43, 41, 39, 37, 35, 33, 31, 29, 27, 25, 23, 21, 19, 17, 15, 13, 11, 9, 7, 5), (60, 61, 63, 62), (62, 63, 1, 0), (0, 2, 4, 6, 8, 10, 12, 14, 16, 18, 20, 22, 24, 26, 28, 30, 32, 34, 36, 38, 40, 42, 44, 46, 48, 50, 52, 54, 56, 58, 60, 62)])
_uv = me_cylinder_008.uv_layers.new(name='UVMap')
_uv.uv.foreach_set('vector', [1.0, 0.5, 1.0, 1.0, 0.9688, 1.0, 0.9688, 0.5, 0.9688, 0.5, 0.9688, 1.0, 0.9375, 1.0, 0.9375, 0.5, 0.9375, 0.5, 0.9375, 1.0, 0.9062, 1.0, 0.9062, 0.5, 0.9062, 0.5, 0.9062, 1.0, 0.875, 1.0, 0.875, 0.5, 0.875, 0.5, 0.875, 1.0, 0.8438, 1.0, 0.8438, 0.5, 0.8438, 0.5, 0.8438, 1.0, 0.8125, 1.0, 0.8125, 0.5, 0.8125, 0.5, 0.8125, 1.0, 0.7812, 1.0, 0.7812, 0.5, 0.7812, 0.5, 0.7812, 1.0, 0.75, 1.0, 0.75, 0.5, 0.75, 0.5, 0.75, 1.0, 0.7188, 1.0, 0.7188, 0.5, 0.7188, 0.5, 0.7188, 1.0, 0.6875, 1.0, 0.6875, 0.5, 0.6875, 0.5, 0.6875, 1.0, 0.6562, 1.0, 0.6562, 0.5, 0.6562, 0.5, 0.6562, 1.0, 0.625, 1.0, 0.625, 0.5, 0.625, 0.5, 0.625, 1.0, 0.5938, 1.0, 0.5938, 0.5, 0.5938, 0.5, 0.5938, 1.0, 0.5625, 1.0, 0.5625, 0.5, 0.5625, 0.5, 0.5625, 1.0, 0.5312, 1.0, 0.5312, 0.5, 0.5312, 0.5, 0.5312, 1.0, 0.5, 1.0, 0.5, 0.5, 0.5, 0.5, 0.5, 1.0, 0.4688, 1.0, 0.4688, 0.5, 0.4688, 0.5, 0.4688, 1.0, 0.4375, 1.0, 0.4375, 0.5, 0.4375, 0.5, 0.4375, 1.0, 0.4062, 1.0, 0.4062, 0.5, 0.4062, 0.5, 0.4062, 1.0, 0.375, 1.0, 0.375, 0.5, 0.375, 0.5, 0.375, 1.0, 0.3438, 1.0, 0.3438, 0.5, 0.3438, 0.5, 0.3438, 1.0, 0.3125, 1.0, 0.3125, 0.5, 0.3125, 0.5, 0.3125, 1.0, 0.2812, 1.0, 0.2812, 0.5, 0.2812, 0.5, 0.2812, 1.0, 0.25, 1.0, 0.25, 0.5, 0.25, 0.5, 0.25, 1.0, 0.2188, 1.0, 0.2188, 0.5, 0.2188, 0.5, 0.2188, 1.0, 0.1875, 1.0, 0.1875, 0.5, 0.1875, 0.5, 0.1875, 1.0, 0.1562, 1.0, 0.1562, 0.5, 0.1562, 0.5, 0.1562, 1.0, 0.125, 1.0, 0.125, 0.5, 0.125, 0.5, 0.125, 1.0, 0.09375, 1.0, 0.09375, 0.5, 0.09375, 0.5, 0.09375, 1.0, 0.0625, 1.0, 0.0625, 0.5, 0.2968, 0.4854, 0.25, 0.49, 0.2032, 0.4854, 0.1582, 0.4717, 0.1167, 0.4496, 0.08029, 0.4197, 0.05045, 0.3833, 0.02827, 0.3418, 0.01461, 0.2968, 0.01, 0.25, 0.01461, 0.2032, 0.02827, 0.1582, 0.05045, 0.1167, 0.08029, 0.08029, 0.1167, 0.05045, 0.1582, 0.02827, 0.2032, 0.01461, 0.25, 0.01, 0.2968, 0.01461, 0.3418, 0.02827, 0.3833, 0.05045, 0.4197, 0.08029, 0.4496, 0.1167, 0.4717, 0.1582, 0.4854, 0.2032, 0.49, 0.25, 0.4854, 0.2968, 0.4717, 0.3418, 0.4496, 0.3833, 0.4197, 0.4197, 0.3833, 0.4496, 0.3418, 0.4717, 0.0625, 0.5, 0.0625, 1.0, 0.03125, 1.0, 0.03125, 0.5, 0.03125, 0.5, 0.03125, 1.0, 0.0, 1.0, 0.0, 0.5, 0.75, 0.49, 0.7968, 0.4854, 0.8418, 0.4717, 0.8833, 0.4496, 0.9197, 0.4197, 0.9496, 0.3833, 0.9717, 0.3418, 0.9854, 0.2968, 0.99, 0.25, 0.9854, 0.2032, 0.9717, 0.1582, 0.9496, 0.1167, 0.9197, 0.08029, 0.8833, 0.05045, 0.8418, 0.02827, 0.7968, 0.01461, 0.75, 0.01, 0.7032, 0.01461, 0.6582, 0.02827, 0.6167, 0.05045, 0.5803, 0.08029, 0.5504, 0.1167, 0.5283, 0.1582, 0.5146, 0.2032, 0.51, 0.25, 0.5146, 0.2968, 0.5283, 0.3418, 0.5504, 0.3833, 0.5803, 0.4197, 0.6167, 0.4496, 0.6582, 0.4717, 0.7032, 0.4854])
me_cylinder_008.update()
me_cylinder_010 = bpy.data.meshes.new('Cylinder.010')
me_cylinder_010.from_pydata([(0.0, 2.5, -2.5), (0.0, 2.5, 2.5), (2.165, 1.25, -2.5), (2.165, 1.25, 2.5), (2.165, -1.25, -2.5), (2.165, -1.25, 2.5), (0.0, -2.5, -2.5), (0.0, -2.5, 2.5), (-2.165, -1.25, -2.5), (-2.165, -1.25, 2.5), (-2.165, 1.25, -2.5), (-2.165, 1.25, 2.5)], [], [(0, 1, 3, 2), (2, 3, 5, 4), (4, 5, 7, 6), (6, 7, 9, 8), (3, 1, 11, 9, 7, 5), (8, 9, 11, 10), (10, 11, 1, 0), (0, 2, 4, 6, 8, 10)])
_uv = me_cylinder_010.uv_layers.new(name='UVMap')
_uv.uv.foreach_set('vector', [1.0, 0.5, 1.0, 1.0, 0.8333, 1.0, 0.8333, 0.5, 0.8333, 0.5, 0.8333, 1.0, 0.6667, 1.0, 0.6667, 0.5, 0.6667, 0.5, 0.6667, 1.0, 0.5, 1.0, 0.5, 0.5, 0.5, 0.5, 0.5, 1.0, 0.3333, 1.0, 0.3333, 0.5, 0.4578, 0.37, 0.25, 0.49, 0.04215, 0.37, 0.04215, 0.13, 0.25, 0.01, 0.4578, 0.13, 0.3333, 0.5, 0.3333, 1.0, 0.1667, 1.0, 0.1667, 0.5, 0.1667, 0.5, 0.1667, 1.0, -8.941e-08, 1.0, -8.941e-08, 0.5, 0.75, 0.49, 0.9578, 0.37, 0.9578, 0.13, 0.75, 0.01, 0.5422, 0.13, 0.5422, 0.37])
me_cylinder_010.update()
me_cylinder_011 = bpy.data.meshes.new('Cylinder.011')
me_cylinder_011.from_pydata([(0.0, 2.5, -10.0), (0.0, 2.5, 10.0), (0.4877, 2.452, -10.0), (0.4877, 2.452, 10.0), (0.9567, 2.31, -10.0), (0.9567, 2.31, 10.0), (1.389, 2.079, -10.0), (1.389, 2.079, 10.0), (1.768, 1.768, -10.0), (1.768, 1.768, 10.0), (2.079, 1.389, -10.0), (2.079, 1.389, 10.0), (2.31, 0.9567, -10.0), (2.31, 0.9567, 10.0), (2.452, 0.4877, -10.0), (2.452, 0.4877, 10.0), (2.5, 0.0, -10.0), (2.5, 0.0, 10.0), (2.452, -0.4877, -10.0), (2.452, -0.4877, 10.0), (2.31, -0.9567, -10.0), (2.31, -0.9567, 10.0), (2.079, -1.389, -10.0), (2.079, -1.389, 10.0), (1.768, -1.768, -10.0), (1.768, -1.768, 10.0), (1.389, -2.079, -10.0), (1.389, -2.079, 10.0), (0.9567, -2.31, -10.0), (0.9567, -2.31, 10.0), (0.4877, -2.452, -10.0), (0.4877, -2.452, 10.0), (0.0, -2.5, -10.0), (0.0, -2.5, 10.0), (-0.4877, -2.452, -10.0), (-0.4877, -2.452, 10.0), (-0.9567, -2.31, -10.0), (-0.9567, -2.31, 10.0), (-1.389, -2.079, -10.0), (-1.389, -2.079, 10.0), (-1.768, -1.768, -10.0), (-1.768, -1.768, 10.0), (-2.079, -1.389, -10.0), (-2.079, -1.389, 10.0), (-2.31, -0.9567, -10.0), (-2.31, -0.9567, 10.0), (-2.452, -0.4877, -10.0), (-2.452, -0.4877, 10.0), (-2.5, 0.0, -10.0), (-2.5, 0.0, 10.0), (-2.452, 0.4877, -10.0), (-2.452, 0.4877, 10.0), (-2.31, 0.9567, -10.0), (-2.31, 0.9567, 10.0), (-2.079, 1.389, -10.0), (-2.079, 1.389, 10.0), (-1.768, 1.768, -10.0), (-1.768, 1.768, 10.0), (-1.389, 2.079, -10.0), (-1.389, 2.079, 10.0), (-0.9567, 2.31, -10.0), (-0.9567, 2.31, 10.0), (-0.4877, 2.452, -10.0), (-0.4877, 2.452, 10.0)], [], [(0, 1, 3, 2), (2, 3, 5, 4), (4, 5, 7, 6), (6, 7, 9, 8), (8, 9, 11, 10), (10, 11, 13, 12), (12, 13, 15, 14), (14, 15, 17, 16), (16, 17, 19, 18), (18, 19, 21, 20), (20, 21, 23, 22), (22, 23, 25, 24), (24, 25, 27, 26), (26, 27, 29, 28), (28, 29, 31, 30), (30, 31, 33, 32), (32, 33, 35, 34), (34, 35, 37, 36), (36, 37, 39, 38), (38, 39, 41, 40), (40, 41, 43, 42), (42, 43, 45, 44), (44, 45, 47, 46), (46, 47, 49, 48), (48, 49, 51, 50), (50, 51, 53, 52), (52, 53, 55, 54), (54, 55, 57, 56), (56, 57, 59, 58), (58, 59, 61, 60), (3, 1, 63, 61, 59, 57, 55, 53, 51, 49, 47, 45, 43, 41, 39, 37, 35, 33, 31, 29, 27, 25, 23, 21, 19, 17, 15, 13, 11, 9, 7, 5), (60, 61, 63, 62), (62, 63, 1, 0), (0, 2, 4, 6, 8, 10, 12, 14, 16, 18, 20, 22, 24, 26, 28, 30, 32, 34, 36, 38, 40, 42, 44, 46, 48, 50, 52, 54, 56, 58, 60, 62)])
_uv = me_cylinder_011.uv_layers.new(name='UVMap')
_uv.uv.foreach_set('vector', [1.0, 0.5, 1.0, 1.0, 0.9688, 1.0, 0.9688, 0.5, 0.9688, 0.5, 0.9688, 1.0, 0.9375, 1.0, 0.9375, 0.5, 0.9375, 0.5, 0.9375, 1.0, 0.9062, 1.0, 0.9062, 0.5, 0.9062, 0.5, 0.9062, 1.0, 0.875, 1.0, 0.875, 0.5, 0.875, 0.5, 0.875, 1.0, 0.8438, 1.0, 0.8438, 0.5, 0.8438, 0.5, 0.8438, 1.0, 0.8125, 1.0, 0.8125, 0.5, 0.8125, 0.5, 0.8125, 1.0, 0.7812, 1.0, 0.7812, 0.5, 0.7812, 0.5, 0.7812, 1.0, 0.75, 1.0, 0.75, 0.5, 0.75, 0.5, 0.75, 1.0, 0.7188, 1.0, 0.7188, 0.5, 0.7188, 0.5, 0.7188, 1.0, 0.6875, 1.0, 0.6875, 0.5, 0.6875, 0.5, 0.6875, 1.0, 0.6562, 1.0, 0.6562, 0.5, 0.6562, 0.5, 0.6562, 1.0, 0.625, 1.0, 0.625, 0.5, 0.625, 0.5, 0.625, 1.0, 0.5938, 1.0, 0.5938, 0.5, 0.5938, 0.5, 0.5938, 1.0, 0.5625, 1.0, 0.5625, 0.5, 0.5625, 0.5, 0.5625, 1.0, 0.5312, 1.0, 0.5312, 0.5, 0.5312, 0.5, 0.5312, 1.0, 0.5, 1.0, 0.5, 0.5, 0.5, 0.5, 0.5, 1.0, 0.4688, 1.0, 0.4688, 0.5, 0.4688, 0.5, 0.4688, 1.0, 0.4375, 1.0, 0.4375, 0.5, 0.4375, 0.5, 0.4375, 1.0, 0.4062, 1.0, 0.4062, 0.5, 0.4062, 0.5, 0.4062, 1.0, 0.375, 1.0, 0.375, 0.5, 0.375, 0.5, 0.375, 1.0, 0.3438, 1.0, 0.3438, 0.5, 0.3438, 0.5, 0.3438, 1.0, 0.3125, 1.0, 0.3125, 0.5, 0.3125, 0.5, 0.3125, 1.0, 0.2812, 1.0, 0.2812, 0.5, 0.2812, 0.5, 0.2812, 1.0, 0.25, 1.0, 0.25, 0.5, 0.25, 0.5, 0.25, 1.0, 0.2188, 1.0, 0.2188, 0.5, 0.2188, 0.5, 0.2188, 1.0, 0.1875, 1.0, 0.1875, 0.5, 0.1875, 0.5, 0.1875, 1.0, 0.1562, 1.0, 0.1562, 0.5, 0.1562, 0.5, 0.1562, 1.0, 0.125, 1.0, 0.125, 0.5, 0.125, 0.5, 0.125, 1.0, 0.09375, 1.0, 0.09375, 0.5, 0.09375, 0.5, 0.09375, 1.0, 0.0625, 1.0, 0.0625, 0.5, 0.2968, 0.4854, 0.25, 0.49, 0.2032, 0.4854, 0.1582, 0.4717, 0.1167, 0.4496, 0.08029, 0.4197, 0.05045, 0.3833, 0.02827, 0.3418, 0.01461, 0.2968, 0.01, 0.25, 0.01461, 0.2032, 0.02827, 0.1582, 0.05045, 0.1167, 0.08029, 0.08029, 0.1167, 0.05045, 0.1582, 0.02827, 0.2032, 0.01461, 0.25, 0.01, 0.2968, 0.01461, 0.3418, 0.02827, 0.3833, 0.05045, 0.4197, 0.08029, 0.4496, 0.1167, 0.4717, 0.1582, 0.4854, 0.2032, 0.49, 0.25, 0.4854, 0.2968, 0.4717, 0.3418, 0.4496, 0.3833, 0.4197, 0.4197, 0.3833, 0.4496, 0.3418, 0.4717, 0.0625, 0.5, 0.0625, 1.0, 0.03125, 1.0, 0.03125, 0.5, 0.03125, 0.5, 0.03125, 1.0, 0.0, 1.0, 0.0, 0.5, 0.75, 0.49, 0.7968, 0.4854, 0.8418, 0.4717, 0.8833, 0.4496, 0.9197, 0.4197, 0.9496, 0.3833, 0.9717, 0.3418, 0.9854, 0.2968, 0.99, 0.25, 0.9854, 0.2032, 0.9717, 0.1582, 0.9496, 0.1167, 0.9197, 0.08029, 0.8833, 0.05045, 0.8418, 0.02827, 0.7968, 0.01461, 0.75, 0.01, 0.7032, 0.01461, 0.6582, 0.02827, 0.6167, 0.05045, 0.5803, 0.08029, 0.5504, 0.1167, 0.5283, 0.1582, 0.5146, 0.2032, 0.51, 0.25, 0.5146, 0.2968, 0.5283, 0.3418, 0.5504, 0.3833, 0.5803, 0.4197, 0.6167, 0.4496, 0.6582, 0.4717, 0.7032, 0.4854])
me_cylinder_011.update()
me_cylinder_016 = bpy.data.meshes.new('Cylinder.016')
me_cylinder_016.from_pydata([(0.0, 1.4, -10.0), (0.0, 1.4, 10.0), (0.2731, 1.373, -10.0), (0.2731, 1.373, 10.0), (0.5358, 1.293, -10.0), (0.5358, 1.293, 10.0), (0.7778, 1.164, -10.0), (0.7778, 1.164, 10.0), (0.9899, 0.9899, -10.0), (0.9899, 0.9899, 10.0), (1.164, 0.7778, -10.0), (1.164, 0.7778, 10.0), (1.293, 0.5358, -10.0), (1.293, 0.5358, 10.0), (1.373, 0.2731, -10.0), (1.373, 0.2731, 10.0), (1.4, 0.0, -10.0), (1.4, 0.0, 10.0), (1.373, -0.2731, -10.0), (1.373, -0.2731, 10.0), (1.293, -0.5358, -10.0), (1.293, -0.5358, 10.0), (1.164, -0.7778, -10.0), (1.164, -0.7778, 10.0), (0.9899, -0.9899, -10.0), (0.9899, -0.9899, 10.0), (0.7778, -1.164, -10.0), (0.7778, -1.164, 10.0), (0.5358, -1.293, -10.0), (0.5358, -1.293, 10.0), (0.2731, -1.373, -10.0), (0.2731, -1.373, 10.0), (0.0, -1.4, -10.0), (0.0, -1.4, 10.0), (-0.2731, -1.373, -10.0), (-0.2731, -1.373, 10.0), (-0.5358, -1.293, -10.0), (-0.5358, -1.293, 10.0), (-0.7778, -1.164, -10.0), (-0.7778, -1.164, 10.0), (-0.9899, -0.9899, -10.0), (-0.9899, -0.9899, 10.0), (-1.164, -0.7778, -10.0), (-1.164, -0.7778, 10.0), (-1.293, -0.5358, -10.0), (-1.293, -0.5358, 10.0), (-1.373, -0.2731, -10.0), (-1.373, -0.2731, 10.0), (-1.4, 0.0, -10.0), (-1.4, 0.0, 10.0), (-1.373, 0.2731, -10.0), (-1.373, 0.2731, 10.0), (-1.293, 0.5358, -10.0), (-1.293, 0.5358, 10.0), (-1.164, 0.7778, -10.0), (-1.164, 0.7778, 10.0), (-0.9899, 0.9899, -10.0), (-0.9899, 0.9899, 10.0), (-0.7778, 1.164, -10.0), (-0.7778, 1.164, 10.0), (-0.5358, 1.293, -10.0), (-0.5358, 1.293, 10.0), (-0.2731, 1.373, -10.0), (-0.2731, 1.373, 10.0)], [], [(0, 1, 3, 2), (2, 3, 5, 4), (4, 5, 7, 6), (6, 7, 9, 8), (8, 9, 11, 10), (10, 11, 13, 12), (12, 13, 15, 14), (14, 15, 17, 16), (16, 17, 19, 18), (18, 19, 21, 20), (20, 21, 23, 22), (22, 23, 25, 24), (24, 25, 27, 26), (26, 27, 29, 28), (28, 29, 31, 30), (30, 31, 33, 32), (32, 33, 35, 34), (34, 35, 37, 36), (36, 37, 39, 38), (38, 39, 41, 40), (40, 41, 43, 42), (42, 43, 45, 44), (44, 45, 47, 46), (46, 47, 49, 48), (48, 49, 51, 50), (50, 51, 53, 52), (52, 53, 55, 54), (54, 55, 57, 56), (56, 57, 59, 58), (58, 59, 61, 60), (3, 1, 63, 61, 59, 57, 55, 53, 51, 49, 47, 45, 43, 41, 39, 37, 35, 33, 31, 29, 27, 25, 23, 21, 19, 17, 15, 13, 11, 9, 7, 5), (60, 61, 63, 62), (62, 63, 1, 0), (0, 2, 4, 6, 8, 10, 12, 14, 16, 18, 20, 22, 24, 26, 28, 30, 32, 34, 36, 38, 40, 42, 44, 46, 48, 50, 52, 54, 56, 58, 60, 62)])
_uv = me_cylinder_016.uv_layers.new(name='UVMap')
_uv.uv.foreach_set('vector', [1.0, 0.5, 1.0, 1.0, 0.9688, 1.0, 0.9688, 0.5, 0.9688, 0.5, 0.9688, 1.0, 0.9375, 1.0, 0.9375, 0.5, 0.9375, 0.5, 0.9375, 1.0, 0.9062, 1.0, 0.9062, 0.5, 0.9062, 0.5, 0.9062, 1.0, 0.875, 1.0, 0.875, 0.5, 0.875, 0.5, 0.875, 1.0, 0.8438, 1.0, 0.8438, 0.5, 0.8438, 0.5, 0.8438, 1.0, 0.8125, 1.0, 0.8125, 0.5, 0.8125, 0.5, 0.8125, 1.0, 0.7812, 1.0, 0.7812, 0.5, 0.7812, 0.5, 0.7812, 1.0, 0.75, 1.0, 0.75, 0.5, 0.75, 0.5, 0.75, 1.0, 0.7188, 1.0, 0.7188, 0.5, 0.7188, 0.5, 0.7188, 1.0, 0.6875, 1.0, 0.6875, 0.5, 0.6875, 0.5, 0.6875, 1.0, 0.6562, 1.0, 0.6562, 0.5, 0.6562, 0.5, 0.6562, 1.0, 0.625, 1.0, 0.625, 0.5, 0.625, 0.5, 0.625, 1.0, 0.5938, 1.0, 0.5938, 0.5, 0.5938, 0.5, 0.5938, 1.0, 0.5625, 1.0, 0.5625, 0.5, 0.5625, 0.5, 0.5625, 1.0, 0.5312, 1.0, 0.5312, 0.5, 0.5312, 0.5, 0.5312, 1.0, 0.5, 1.0, 0.5, 0.5, 0.5, 0.5, 0.5, 1.0, 0.4688, 1.0, 0.4688, 0.5, 0.4688, 0.5, 0.4688, 1.0, 0.4375, 1.0, 0.4375, 0.5, 0.4375, 0.5, 0.4375, 1.0, 0.4062, 1.0, 0.4062, 0.5, 0.4062, 0.5, 0.4062, 1.0, 0.375, 1.0, 0.375, 0.5, 0.375, 0.5, 0.375, 1.0, 0.3438, 1.0, 0.3438, 0.5, 0.3438, 0.5, 0.3438, 1.0, 0.3125, 1.0, 0.3125, 0.5, 0.3125, 0.5, 0.3125, 1.0, 0.2812, 1.0, 0.2812, 0.5, 0.2812, 0.5, 0.2812, 1.0, 0.25, 1.0, 0.25, 0.5, 0.25, 0.5, 0.25, 1.0, 0.2188, 1.0, 0.2188, 0.5, 0.2188, 0.5, 0.2188, 1.0, 0.1875, 1.0, 0.1875, 0.5, 0.1875, 0.5, 0.1875, 1.0, 0.1562, 1.0, 0.1562, 0.5, 0.1562, 0.5, 0.1562, 1.0, 0.125, 1.0, 0.125, 0.5, 0.125, 0.5, 0.125, 1.0, 0.09375, 1.0, 0.09375, 0.5, 0.09375, 0.5, 0.09375, 1.0, 0.0625, 1.0, 0.0625, 0.5, 0.2968, 0.4854, 0.25, 0.49, 0.2032, 0.4854, 0.1582, 0.4717, 0.1167, 0.4496, 0.08029, 0.4197, 0.05045, 0.3833, 0.02827, 0.3418, 0.01461, 0.2968, 0.01, 0.25, 0.01461, 0.2032, 0.02827, 0.1582, 0.05045, 0.1167, 0.08029, 0.08029, 0.1167, 0.05045, 0.1582, 0.02827, 0.2032, 0.01461, 0.25, 0.01, 0.2968, 0.01461, 0.3418, 0.02827, 0.3833, 0.05045, 0.4197, 0.08029, 0.4496, 0.1167, 0.4717, 0.1582, 0.4854, 0.2032, 0.49, 0.25, 0.4854, 0.2968, 0.4717, 0.3418, 0.4496, 0.3833, 0.4197, 0.4197, 0.3833, 0.4496, 0.3418, 0.4717, 0.0625, 0.5, 0.0625, 1.0, 0.03125, 1.0, 0.03125, 0.5, 0.03125, 0.5, 0.03125, 1.0, 0.0, 1.0, 0.0, 0.5, 0.75, 0.49, 0.7968, 0.4854, 0.8418, 0.4717, 0.8833, 0.4496, 0.9197, 0.4197, 0.9496, 0.3833, 0.9717, 0.3418, 0.9854, 0.2968, 0.99, 0.25, 0.9854, 0.2032, 0.9717, 0.1582, 0.9496, 0.1167, 0.9197, 0.08029, 0.8833, 0.05045, 0.8418, 0.02827, 0.7968, 0.01461, 0.75, 0.01, 0.7032, 0.01461, 0.6582, 0.02827, 0.6167, 0.05045, 0.5803, 0.08029, 0.5504, 0.1167, 0.5283, 0.1582, 0.5146, 0.2032, 0.51, 0.25, 0.5146, 0.2968, 0.5283, 0.3418, 0.5504, 0.3833, 0.5803, 0.4197, 0.6167, 0.4496, 0.6582, 0.4717, 0.7032, 0.4854])
me_cylinder_016.update()
me_cylinder_006 = bpy.data.meshes.new('Cylinder.006')
me_cylinder_006.from_pydata([(0.0, 2.5, -2.5), (0.0, 2.5, 2.5), (2.165, 1.25, -2.5), (2.165, 1.25, 2.5), (2.165, -1.25, -2.5), (2.165, -1.25, 2.5), (0.0, -2.5, -2.5), (0.0, -2.5, 2.5), (-2.165, -1.25, -2.5), (-2.165, -1.25, 2.5), (-2.165, 1.25, -2.5), (-2.165, 1.25, 2.5)], [], [(0, 1, 3, 2), (2, 3, 5, 4), (4, 5, 7, 6), (6, 7, 9, 8), (3, 1, 11, 9, 7, 5), (8, 9, 11, 10), (10, 11, 1, 0), (0, 2, 4, 6, 8, 10)])
_uv = me_cylinder_006.uv_layers.new(name='UVMap')
_uv.uv.foreach_set('vector', [1.0, 0.5, 1.0, 1.0, 0.8333, 1.0, 0.8333, 0.5, 0.8333, 0.5, 0.8333, 1.0, 0.6667, 1.0, 0.6667, 0.5, 0.6667, 0.5, 0.6667, 1.0, 0.5, 1.0, 0.5, 0.5, 0.5, 0.5, 0.5, 1.0, 0.3333, 1.0, 0.3333, 0.5, 0.4578, 0.37, 0.25, 0.49, 0.04215, 0.37, 0.04215, 0.13, 0.25, 0.01, 0.4578, 0.13, 0.3333, 0.5, 0.3333, 1.0, 0.1667, 1.0, 0.1667, 0.5, 0.1667, 0.5, 0.1667, 1.0, -8.941e-08, 1.0, -8.941e-08, 0.5, 0.75, 0.49, 0.9578, 0.37, 0.9578, 0.13, 0.75, 0.01, 0.5422, 0.13, 0.5422, 0.37])
me_cylinder_006.update()
me_cylinder_002 = bpy.data.meshes.new('Cylinder.002')
me_cylinder_002.from_pydata([(0.0, 2.5, -10.0), (0.0, 2.5, 10.0), (0.4877, 2.452, -10.0), (0.4877, 2.452, 10.0), (0.9567, 2.31, -10.0), (0.9567, 2.31, 10.0), (1.389, 2.079, -10.0), (1.389, 2.079, 10.0), (1.768, 1.768, -10.0), (1.768, 1.768, 10.0), (2.079, 1.389, -10.0), (2.079, 1.389, 10.0), (2.31, 0.9567, -10.0), (2.31, 0.9567, 10.0), (2.452, 0.4877, -10.0), (2.452, 0.4877, 10.0), (2.5, 0.0, -10.0), (2.5, 0.0, 10.0), (2.452, -0.4877, -10.0), (2.452, -0.4877, 10.0), (2.31, -0.9567, -10.0), (2.31, -0.9567, 10.0), (2.079, -1.389, -10.0), (2.079, -1.389, 10.0), (1.768, -1.768, -10.0), (1.768, -1.768, 10.0), (1.389, -2.079, -10.0), (1.389, -2.079, 10.0), (0.9567, -2.31, -10.0), (0.9567, -2.31, 10.0), (0.4877, -2.452, -10.0), (0.4877, -2.452, 10.0), (0.0, -2.5, -10.0), (0.0, -2.5, 10.0), (-0.4877, -2.452, -10.0), (-0.4877, -2.452, 10.0), (-0.9567, -2.31, -10.0), (-0.9567, -2.31, 10.0), (-1.389, -2.079, -10.0), (-1.389, -2.079, 10.0), (-1.768, -1.768, -10.0), (-1.768, -1.768, 10.0), (-2.079, -1.389, -10.0), (-2.079, -1.389, 10.0), (-2.31, -0.9567, -10.0), (-2.31, -0.9567, 10.0), (-2.452, -0.4877, -10.0), (-2.452, -0.4877, 10.0), (-2.5, 0.0, -10.0), (-2.5, 0.0, 10.0), (-2.452, 0.4877, -10.0), (-2.452, 0.4877, 10.0), (-2.31, 0.9567, -10.0), (-2.31, 0.9567, 10.0), (-2.079, 1.389, -10.0), (-2.079, 1.389, 10.0), (-1.768, 1.768, -10.0), (-1.768, 1.768, 10.0), (-1.389, 2.079, -10.0), (-1.389, 2.079, 10.0), (-0.9567, 2.31, -10.0), (-0.9567, 2.31, 10.0), (-0.4877, 2.452, -10.0), (-0.4877, 2.452, 10.0)], [], [(0, 1, 3, 2), (2, 3, 5, 4), (4, 5, 7, 6), (6, 7, 9, 8), (8, 9, 11, 10), (10, 11, 13, 12), (12, 13, 15, 14), (14, 15, 17, 16), (16, 17, 19, 18), (18, 19, 21, 20), (20, 21, 23, 22), (22, 23, 25, 24), (24, 25, 27, 26), (26, 27, 29, 28), (28, 29, 31, 30), (30, 31, 33, 32), (32, 33, 35, 34), (34, 35, 37, 36), (36, 37, 39, 38), (38, 39, 41, 40), (40, 41, 43, 42), (42, 43, 45, 44), (44, 45, 47, 46), (46, 47, 49, 48), (48, 49, 51, 50), (50, 51, 53, 52), (52, 53, 55, 54), (54, 55, 57, 56), (56, 57, 59, 58), (58, 59, 61, 60), (3, 1, 63, 61, 59, 57, 55, 53, 51, 49, 47, 45, 43, 41, 39, 37, 35, 33, 31, 29, 27, 25, 23, 21, 19, 17, 15, 13, 11, 9, 7, 5), (60, 61, 63, 62), (62, 63, 1, 0), (0, 2, 4, 6, 8, 10, 12, 14, 16, 18, 20, 22, 24, 26, 28, 30, 32, 34, 36, 38, 40, 42, 44, 46, 48, 50, 52, 54, 56, 58, 60, 62)])
_uv = me_cylinder_002.uv_layers.new(name='UVMap')
_uv.uv.foreach_set('vector', [1.0, 0.5, 1.0, 1.0, 0.9688, 1.0, 0.9688, 0.5, 0.9688, 0.5, 0.9688, 1.0, 0.9375, 1.0, 0.9375, 0.5, 0.9375, 0.5, 0.9375, 1.0, 0.9062, 1.0, 0.9062, 0.5, 0.9062, 0.5, 0.9062, 1.0, 0.875, 1.0, 0.875, 0.5, 0.875, 0.5, 0.875, 1.0, 0.8438, 1.0, 0.8438, 0.5, 0.8438, 0.5, 0.8438, 1.0, 0.8125, 1.0, 0.8125, 0.5, 0.8125, 0.5, 0.8125, 1.0, 0.7812, 1.0, 0.7812, 0.5, 0.7812, 0.5, 0.7812, 1.0, 0.75, 1.0, 0.75, 0.5, 0.75, 0.5, 0.75, 1.0, 0.7188, 1.0, 0.7188, 0.5, 0.7188, 0.5, 0.7188, 1.0, 0.6875, 1.0, 0.6875, 0.5, 0.6875, 0.5, 0.6875, 1.0, 0.6562, 1.0, 0.6562, 0.5, 0.6562, 0.5, 0.6562, 1.0, 0.625, 1.0, 0.625, 0.5, 0.625, 0.5, 0.625, 1.0, 0.5938, 1.0, 0.5938, 0.5, 0.5938, 0.5, 0.5938, 1.0, 0.5625, 1.0, 0.5625, 0.5, 0.5625, 0.5, 0.5625, 1.0, 0.5312, 1.0, 0.5312, 0.5, 0.5312, 0.5, 0.5312, 1.0, 0.5, 1.0, 0.5, 0.5, 0.5, 0.5, 0.5, 1.0, 0.4688, 1.0, 0.4688, 0.5, 0.4688, 0.5, 0.4688, 1.0, 0.4375, 1.0, 0.4375, 0.5, 0.4375, 0.5, 0.4375, 1.0, 0.4062, 1.0, 0.4062, 0.5, 0.4062, 0.5, 0.4062, 1.0, 0.375, 1.0, 0.375, 0.5, 0.375, 0.5, 0.375, 1.0, 0.3438, 1.0, 0.3438, 0.5, 0.3438, 0.5, 0.3438, 1.0, 0.3125, 1.0, 0.3125, 0.5, 0.3125, 0.5, 0.3125, 1.0, 0.2812, 1.0, 0.2812, 0.5, 0.2812, 0.5, 0.2812, 1.0, 0.25, 1.0, 0.25, 0.5, 0.25, 0.5, 0.25, 1.0, 0.2188, 1.0, 0.2188, 0.5, 0.2188, 0.5, 0.2188, 1.0, 0.1875, 1.0, 0.1875, 0.5, 0.1875, 0.5, 0.1875, 1.0, 0.1562, 1.0, 0.1562, 0.5, 0.1562, 0.5, 0.1562, 1.0, 0.125, 1.0, 0.125, 0.5, 0.125, 0.5, 0.125, 1.0, 0.09375, 1.0, 0.09375, 0.5, 0.09375, 0.5, 0.09375, 1.0, 0.0625, 1.0, 0.0625, 0.5, 0.2968, 0.4854, 0.25, 0.49, 0.2032, 0.4854, 0.1582, 0.4717, 0.1167, 0.4496, 0.08029, 0.4197, 0.05045, 0.3833, 0.02827, 0.3418, 0.01461, 0.2968, 0.01, 0.25, 0.01461, 0.2032, 0.02827, 0.1582, 0.05045, 0.1167, 0.08029, 0.08029, 0.1167, 0.05045, 0.1582, 0.02827, 0.2032, 0.01461, 0.25, 0.01, 0.2968, 0.01461, 0.3418, 0.02827, 0.3833, 0.05045, 0.4197, 0.08029, 0.4496, 0.1167, 0.4717, 0.1582, 0.4854, 0.2032, 0.49, 0.25, 0.4854, 0.2968, 0.4717, 0.3418, 0.4496, 0.3833, 0.4197, 0.4197, 0.3833, 0.4496, 0.3418, 0.4717, 0.0625, 0.5, 0.0625, 1.0, 0.03125, 1.0, 0.03125, 0.5, 0.03125, 0.5, 0.03125, 1.0, 0.0, 1.0, 0.0, 0.5, 0.75, 0.49, 0.7968, 0.4854, 0.8418, 0.4717, 0.8833, 0.4496, 0.9197, 0.4197, 0.9496, 0.3833, 0.9717, 0.3418, 0.9854, 0.2968, 0.99, 0.25, 0.9854, 0.2032, 0.9717, 0.1582, 0.9496, 0.1167, 0.9197, 0.08029, 0.8833, 0.05045, 0.8418, 0.02827, 0.7968, 0.01461, 0.75, 0.01, 0.7032, 0.01461, 0.6582, 0.02827, 0.6167, 0.05045, 0.5803, 0.08029, 0.5504, 0.1167, 0.5283, 0.1582, 0.5146, 0.2032, 0.51, 0.25, 0.5146, 0.2968, 0.5283, 0.3418, 0.5504, 0.3833, 0.5803, 0.4197, 0.6167, 0.4496, 0.6582, 0.4717, 0.7032, 0.4854])
me_cylinder_002.update()

# ---- objects
ob_plane = bpy.data.objects.new('Plane', me_plane_004)
ob_plane_001 = bpy.data.objects.new('Plane.001', me_plane_006)
ob_clip = bpy.data.objects.new('Clip', me_cube_012)
ob_cliphole = bpy.data.objects.new('ClipHole', me_cylinder_004)
ob_clipcut = bpy.data.objects.new('ClipCut', me_cube_013)
ob_screwhole = bpy.data.objects.new('ScrewHole', me_cylinder_008)
ob_nathole = bpy.data.objects.new('NatHole', me_cylinder_010)
ob_cylinder = bpy.data.objects.new('Cylinder', me_cylinder_011)
ob_screwhole_001 = bpy.data.objects.new('ScrewHole.001', me_cylinder_016)
ob_nathole_001 = bpy.data.objects.new('NatHole.001', me_cylinder_006)
ob_cylinder_001 = bpy.data.objects.new('Cylinder.001', me_cylinder_002)

# ---- transforms, parenting, visibility, modifiers, constraints
ob_plane.location = (0.0, 0.0, 0.0)
_m = ob_plane.modifiers.new('Boolean', 'BOOLEAN')
_m.collection = col_union
_m.operation = 'UNION'
_m.operand_type = 'COLLECTION'
_m = ob_plane.modifiers.new('Boolean.001', 'BOOLEAN')
_m.collection = col_exclude
_m.operand_type = 'COLLECTION'
ob_plane_001.location = (0.0, 0.0, 0.0)
ob_plane_001.rotation_euler = (0.0, 1.571, 0.0)
ob_clip.location = (0.0, 0.0, 7.0)
ob_clip.scale = (10.0, 8.5, 7.0)
ob_cliphole.location = (0.0, 0.0, 8.0)
ob_cliphole.rotation_euler = (0.0, 1.571, 0.0)
ob_cliphole.scale = (10.0, 10.0, 1.0)
ob_clipcut.location = (-0.0, 0.0, 15.0)
ob_clipcut.rotation_euler = (0.0, 1.571, 0.0)
ob_clipcut.scale = (6.0, 4.5, 10.0)
ob_screwhole.location = (-5.0, 0.0, 2.0)
ob_screwhole.scale = (1.071, 1.071, 0.3)
ob_nathole.location = (-5.0, 0.0, 2.9)
ob_nathole.scale = (1.0, 1.0, 0.96)
ob_cylinder.location = (-5.0, 0.0, 13.0)
ob_screwhole_001.location = (5.0, 0.0, 2.0)
ob_screwhole_001.scale = (1.071, 1.071, 0.3)
ob_nathole_001.location = (5.0, 0.0, 2.9)
ob_nathole_001.scale = (1.0, 1.0, 0.96)
ob_cylinder_001.location = (5.0, 0.0, 13.0)

# ---- collection membership
scene.collection.objects.link(ob_plane)
scene.collection.objects.link(ob_plane_001)
col_union.objects.link(ob_clip)
col_exclude.objects.link(ob_cliphole)
col_exclude.objects.link(ob_clipcut)
col_screwbase.objects.link(ob_screwhole)
col_screwbase.objects.link(ob_nathole)
col_screwbase.objects.link(ob_cylinder)
col_screwbase_001.objects.link(ob_screwhole_001)
col_screwbase_001.objects.link(ob_nathole_001)
col_screwbase_001.objects.link(ob_cylinder_001)

# ---- scene / render settings (as saved in the file)
scene.frame_start = 1; scene.frame_end = 250; scene.frame_set(3)
scene.render.engine = 'BLENDER_EEVEE_NEXT'
scene.render.bake_bias = 0.0
scene.render.bake_samples = 0
scene.unit_settings.scale_length = 0.001
bpy.context.view_layer.update()

# ---- added for rendering (the .blend has no active camera and no usable light): camera, sun
cam_auto = bpy.data.cameras.new('AutoCamera')
cam_auto.lens = 50.0
cam_auto.sensor_width = 36.0
cam_auto.clip_end = 1000.0
ob_auto_camera = bpy.data.objects.new('AutoCamera', cam_auto)
scene.collection.objects.link(ob_auto_camera)
ob_auto_camera.location = (42.8987, -49.0784, 39.219)
ob_auto_camera.rotation_euler = (1.09748, -7.21219e-08, 0.694738)
scene.camera = ob_auto_camera
light_auto_sun = bpy.data.lights.new('AutoSun', 'SUN')
light_auto_sun.energy = 3.0
light_auto_sun.angle = 0.0523599
ob_auto_sun = bpy.data.objects.new('AutoSun', light_auto_sun)
scene.collection.objects.link(ob_auto_sun)
ob_auto_sun.rotation_euler = (0.872665, 0.174533, 0.523599)
bpy.context.view_layer.update()
